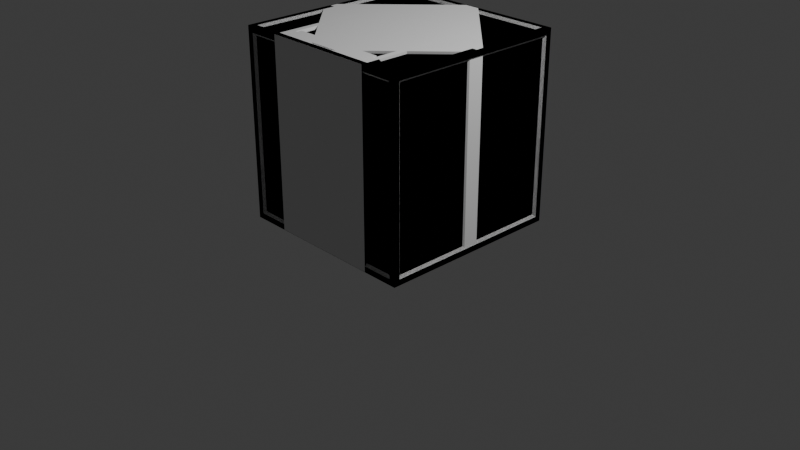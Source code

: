 # Source: movables.blend  (saved by Blender 4.2.66; exported with 4.5.12 LTS)
import bpy
from mathutils import Matrix  # noqa: F401  (used for matrix-valued properties, if any)

bpy.ops.wm.read_factory_settings(use_empty=True)
scene = bpy.context.scene
scene.name = 'Scene'

# ---- collections
col_collection = bpy.data.collections.new('Collection'); scene.collection.children.link(col_collection)

# ---- materials (node trees are filled in below, after node groups)
mat_universal_furniture_metal_01a = bpy.data.materials.new('universal_furniture_metal_01a')
mat_universal_furniture_metal_01b = bpy.data.materials.new('universal_furniture_metal_01b')

# ---- material node trees

# ---- world
world_world = bpy.data.worlds.new('World'); scene.world = world_world
world_world.use_nodes = True; world_world.node_tree.nodes.clear()
_N = world_world.node_tree.nodes; _L = world_world.node_tree.links
n0 = _N.new('ShaderNodeOutputWorld'); n0.name = 'World Output'; n0.location = (300, 300)
n1 = _N.new('ShaderNodeBackground'); n1.name = 'Background'; n1.location = (10, 300)
n1.inputs[0].default_value = (0.05088, 0.05088, 0.05088, 1.0)
_L.new(n1.outputs[0], n0.inputs[0])
n0.is_active_output = True
world_world.color = (0.05088, 0.05088, 0.05088)
world_world.use_sun_shadow = False
world_world.sun_shadow_jitter_overblur = 0.0

# ---- cameras
cam_camera = bpy.data.cameras.new('Camera')
cam_camera.clip_end = 100.0
cam_camera.ortho_scale = 7.314

# ---- lights
light_light = bpy.data.lights.new('Light', 'POINT')
light_light.transmission_factor = 0.0
light_light.energy = 1000.0
light_light.shadow_soft_size = 0.1
light_light.shadow_maximum_resolution = 0.006
light_light.use_absolute_resolution = True

# ---- meshes
me_cube_001 = bpy.data.meshes.new('Cube.001')
me_cube_001.from_pydata([(0.25, 0.25, 0.5), (0.25, 0.25, 0.0), (0.25, -0.25, 0.5), (0.25, -0.25, 0.0), (-0.25, 0.25, 0.5), (-0.25, 0.25, 0.0), (-0.25, -0.25, 0.5), (-0.25, -0.25, 0.0), (-0.1625, 0.1625, 0.475), (0.1625, 0.1625, 0.475), (0.1625, -0.1625, 0.475), (-0.1625, -0.1625, 0.475), (0.1625, -0.225, 0.4125), (0.1625, -0.225, 0.0875), (-0.1625, -0.225, 0.0875), (-0.1625, -0.225, 0.4125), (-0.225, -0.1625, 0.0875), (-0.225, -0.1625, 0.4125), (-0.225, 0.1625, 0.0875), (-0.225, 0.1625, 0.4125), (0.1625, 0.1625, 0.025), (-0.1625, 0.1625, 0.025), (-0.1625, -0.1625, 0.025), (0.1625, -0.1625, 0.025), (0.225, 0.1625, 0.4125), (0.225, 0.1625, 0.0875), (0.225, -0.1625, 0.0875), (0.225, -0.1625, 0.4125), (-0.1625, 0.225, 0.4125), (-0.1625, 0.225, 0.0875), (0.1625, 0.225, 0.0875), (0.1625, 0.225, 0.4125), (-0.1875, 0.1875, 0.5), (0.1875, 0.1875, 0.5), (0.1875, -0.1875, 0.5), (-0.1875, -0.1875, 0.5), (0.1875, -0.25, 0.4375), (0.1875, -0.25, 0.0625), (-0.1875, -0.25, 0.0625), (-0.1875, -0.25, 0.4375), (-0.25, -0.1875, 0.0625), (-0.25, -0.1875, 0.4375), (-0.25, 0.1875, 0.0625), (-0.25, 0.1875, 0.4375), (0.1875, 0.1875, 0.0), (-0.1875, 0.1875, 0.0), (-0.1875, -0.1875, 0.0), (0.1875, -0.1875, 0.0), (0.25, 0.1875, 0.4375), (0.25, 0.1875, 0.0625), (0.25, -0.1875, 0.0625), (0.25, -0.1875, 0.4375), (-0.1875, 0.25, 0.4375), (-0.1875, 0.25, 0.0625), (0.1875, 0.25, 0.0625), (0.1875, 0.25, 0.4375)], [], [(0, 4, 32, 33), (4, 6, 35, 32), (6, 2, 34, 35), (2, 0, 33, 34), (3, 2, 36, 37), (2, 6, 39, 36), (6, 7, 38, 39), (7, 3, 37, 38), (7, 6, 41, 40), (6, 4, 43, 41), (4, 5, 42, 43), (5, 7, 40, 42), (5, 1, 44, 45), (1, 3, 47, 44), (3, 7, 46, 47), (7, 5, 45, 46), (1, 0, 48, 49), (0, 2, 51, 48), (2, 3, 50, 51), (3, 1, 49, 50), (5, 4, 52, 53), (4, 0, 55, 52), (0, 1, 54, 55), (1, 5, 53, 54), (9, 8, 11, 10), (13, 12, 15, 14), (16, 17, 19, 18), (21, 20, 23, 22), (25, 24, 27, 26), (29, 28, 31, 30), (8, 9, 33, 32), (9, 10, 34, 33), (11, 8, 32, 35), (10, 11, 35, 34), (12, 13, 37, 36), (13, 14, 38, 37), (15, 12, 36, 39), (14, 15, 39, 38), (17, 16, 40, 41), (16, 18, 42, 40), (19, 17, 41, 43), (18, 19, 43, 42), (20, 21, 45, 44), (21, 22, 46, 45), (23, 20, 44, 47), (22, 23, 47, 46), (24, 25, 49, 48), (25, 26, 50, 49), (27, 24, 48, 51), (26, 27, 51, 50), (28, 29, 53, 52), (29, 30, 54, 53), (31, 28, 52, 55), (30, 31, 55, 54)])
me_cube_001.polygons.foreach_set('material_index', [0, 0, 0, 0, 0, 0, 0, 0, 0, 0, 0, 0, 0, 0, 0, 0, 0, 0, 0, 0, 0, 0, 0, 0, 1, 1, 1, 1, 1, 1, 0, 0, 0, 0, 0, 0, 0, 0, 0, 0, 0, 0, 0, 0, 0, 0, 0, 0, 0, 0, 0, 0, 0, 0])
_k = set([(0, 1), (0, 2), (0, 4), (1, 3), (1, 5), (2, 3), (2, 6), (3, 7), (4, 5), (4, 6), (5, 7), (6, 7), (8, 9), (8, 11), (9, 10), (10, 11), (12, 13), (12, 15), (13, 14), (14, 15), (16, 17), (16, 18), (17, 19), (18, 19), (20, 21), (20, 23), (21, 22), (22, 23), (24, 25), (24, 27), (25, 26), (26, 27), (28, 29), (28, 31), (29, 30), (30, 31), (32, 33), (32, 35), (33, 34), (34, 35), (36, 37), (36, 39), (37, 38), (38, 39), (40, 41), (40, 42), (41, 43), (42, 43), (44, 45), (44, 47), (45, 46), (46, 47), (48, 49), (48, 51), (49, 50), (50, 51), (52, 53), (52, 55), (53, 54), (54, 55)])
me_cube_001.attributes.new('sharp_edge', 'BOOLEAN', 'EDGE').data.foreach_set('value', [ (min(e.vertices), max(e.vertices)) in _k for e in me_cube_001.edges])
_uv = me_cube_001.uv_layers.new(name='UVMap')
_uv.uv.foreach_set('vector', [0.5001, 2.0, 0.5001, 1.5, 0.5313, 1.531, 0.5313, 1.969, 0.5001, 1.5, 1.0, 1.5, 0.9688, 1.531, 0.5313, 1.531, 1.0, 1.5, 1.0, 2.0, 0.9688, 1.969, 0.9688, 1.531, 1.0, 2.0, 0.5001, 2.0, 0.5313, 1.969, 0.9688, 1.969, 1.0, 0.5001, 1.5, 0.5001, 1.469, 0.5313, 1.031, 0.5313, 1.5, 0.5001, 1.5, 1.0, 1.469, 0.9688, 1.469, 0.5313, 1.5, 1.0, 1.0, 1.0, 1.031, 0.9688, 1.469, 0.9688, 1.0, 1.0, 1.0, 0.5001, 1.031, 0.5313, 1.031, 0.9688, 1.0, 1.0, 1.0, 1.5, 0.9688, 1.469, 0.9688, 1.031, 1.0, 1.5, 0.5001, 1.5, 0.5313, 1.469, 0.9688, 1.469, 0.5001, 1.5, 0.5001, 1.0, 0.5313, 1.031, 0.5313, 1.469, 0.5001, 1.0, 1.0, 1.0, 0.9688, 1.031, 0.5313, 1.031, 0.5001, 1.0, 0.5001, 0.5001, 0.5313, 0.5313, 0.5313, 0.9688, 0.5001, 0.5001, 1.0, 0.5001, 0.9688, 0.5313, 0.5313, 0.5313, 1.0, 0.5001, 1.0, 1.0, 0.9688, 0.9688, 0.9688, 0.5313, 1.0, 1.0, 0.5001, 1.0, 0.5313, 0.9688, 0.9688, 0.9688, 0.5001, 0.5001, 0.5001, 0.0001731, 0.5313, 0.03142, 0.5313, 0.4688, 0.5001, 0.0001731, 1.0, 0.0001733, 0.9688, 0.03142, 0.5313, 0.03142, 1.0, 0.0001733, 1.0, 0.5001, 0.9688, 0.4688, 0.9688, 0.03142, 1.0, 0.5001, 0.5001, 0.5001, 0.5313, 0.4688, 0.9688, 0.4688, 0.5001, 1.0, 0.0001732, 1.0, 0.03142, 0.9688, 0.4688, 0.9688, 0.0001732, 1.0, 0.0001733, 0.5001, 0.03142, 0.5313, 0.03142, 0.9688, 0.0001733, 0.5001, 0.5001, 0.5001, 0.4688, 0.5313, 0.03142, 0.5313, 0.5001, 0.5001, 0.5001, 1.0, 0.4688, 0.9688, 0.4688, 0.5313, 0.5438, 1.956, 0.5438, 1.544, 0.9563, 1.544, 0.9563, 1.956, 1.044, 0.5438, 1.456, 0.5438, 1.456, 0.9563, 1.044, 0.9563, 0.9563, 1.044, 0.9563, 1.456, 0.5438, 1.456, 0.5438, 1.044, 0.5438, 0.9563, 0.5438, 0.5438, 0.9563, 0.5438, 0.9563, 0.9563, 0.5438, 0.4563, 0.5438, 0.04392, 0.9563, 0.04392, 0.9563, 0.4563, 0.4563, 0.9563, 0.04392, 0.9563, 0.04392, 0.5438, 0.4563, 0.5438, 0.5438, 1.544, 0.5438, 1.956, 0.5313, 1.969, 0.5313, 1.531, 0.5438, 1.956, 0.9563, 1.956, 0.9688, 1.969, 0.5313, 1.969, 0.9563, 1.544, 0.5438, 1.544, 0.5313, 1.531, 0.9688, 1.531, 0.9563, 1.956, 0.9563, 1.544, 0.9688, 1.531, 0.9688, 1.969, 1.456, 0.5438, 1.044, 0.5438, 1.031, 0.5313, 1.469, 0.5313, 1.044, 0.5438, 1.044, 0.9563, 1.031, 0.9688, 1.031, 0.5313, 1.456, 0.9563, 1.456, 0.5438, 1.469, 0.5313, 1.469, 0.9688, 1.044, 0.9563, 1.456, 0.9563, 1.469, 0.9688, 1.031, 0.9688, 0.9563, 1.456, 0.9563, 1.044, 0.9688, 1.031, 0.9688, 1.469, 0.9563, 1.044, 0.5438, 1.044, 0.5313, 1.031, 0.9688, 1.031, 0.5438, 1.456, 0.9563, 1.456, 0.9688, 1.469, 0.5313, 1.469, 0.5438, 1.044, 0.5438, 1.456, 0.5313, 1.469, 0.5313, 1.031, 0.5438, 0.5438, 0.5438, 0.9563, 0.5313, 0.9688, 0.5313, 0.5313, 0.5438, 0.9563, 0.9563, 0.9563, 0.9688, 0.9688, 0.5313, 0.9688, 0.9563, 0.5438, 0.5438, 0.5438, 0.5313, 0.5313, 0.9688, 0.5313, 0.9563, 0.9563, 0.9563, 0.5438, 0.9688, 0.5313, 0.9688, 0.9688, 0.5438, 0.04392, 0.5438, 0.4563, 0.5313, 0.4688, 0.5313, 0.03142, 0.5438, 0.4563, 0.9563, 0.4563, 0.9688, 0.4688, 0.5313, 0.4688, 0.9563, 0.04392, 0.5438, 0.04392, 0.5313, 0.03142, 0.9688, 0.03142, 0.9563, 0.4563, 0.9563, 0.04392, 0.9688, 0.03142, 0.9688, 0.4688, 0.04392, 0.9563, 0.4563, 0.9563, 0.4688, 0.9688, 0.03142, 0.9688, 0.4563, 0.9563, 0.4563, 0.5438, 0.4688, 0.5313, 0.4688, 0.9688, 0.04392, 0.5438, 0.04392, 0.9563, 0.03142, 0.9688, 0.03142, 0.5313, 0.4563, 0.5438, 0.04392, 0.5438, 0.03142, 0.5313, 0.4688, 0.5313])
me_cube_001.materials.append(mat_universal_furniture_metal_01a)
me_cube_001.materials.append(mat_universal_furniture_metal_01b)
me_cube_001.use_mirror_vertex_groups = False
me_cube_001.update()
me_cube_002 = bpy.data.meshes.new('Cube.002')
me_cube_002.from_pydata([(0.5, 0.5, 1.0), (0.5, 0.5, 0.0), (0.5, -0.5, 1.0), (0.5, -0.5, 0.0), (-0.5, 0.5, 1.0), (-0.5, 0.5, 0.0), (-0.5, -0.5, 1.0), (-0.5, -0.5, 0.0), (-0.4125, 0.4125, 0.975), (0.4125, 0.4125, 0.975), (0.4125, -0.4125, 0.975), (-0.4125, -0.4125, 0.975), (0.4125, -0.475, 0.9125), (0.4125, -0.475, 0.0875), (-0.4125, -0.475, 0.0875), (-0.4125, -0.475, 0.9125), (-0.475, -0.4125, 0.0875), (-0.475, -0.4125, 0.9125), (-0.475, 0.4125, 0.0875), (-0.475, 0.4125, 0.9125), (0.4125, 0.4125, 0.025), (-0.4125, 0.4125, 0.025), (-0.4125, -0.4125, 0.025), (0.4125, -0.4125, 0.025), (0.475, 0.4125, 0.9125), (0.475, 0.4125, 0.0875), (0.475, -0.4125, 0.0875), (0.475, -0.4125, 0.9125), (-0.4125, 0.475, 0.9125), (-0.4125, 0.475, 0.0875), (0.4125, 0.475, 0.0875), (0.4125, 0.475, 0.9125), (-0.4375, 0.4375, 1.0), (0.4375, 0.4375, 1.0), (0.4375, -0.4375, 1.0), (-0.4375, -0.4375, 1.0), (0.4375, -0.5, 0.9375), (0.4375, -0.5, 0.0625), (-0.4375, -0.5, 0.0625), (-0.4375, -0.5, 0.9375), (-0.5, -0.4375, 0.0625), (-0.5, -0.4375, 0.9375), (-0.5, 0.4375, 0.0625), (-0.5, 0.4375, 0.9375), (0.4375, 0.4375, 0.0), (-0.4375, 0.4375, 0.0), (-0.4375, -0.4375, 0.0), (0.4375, -0.4375, 0.0), (0.5, 0.4375, 0.9375), (0.5, 0.4375, 0.0625), (0.5, -0.4375, 0.0625), (0.5, -0.4375, 0.9375), (-0.4375, 0.5, 0.9375), (-0.4375, 0.5, 0.0625), (0.4375, 0.5, 0.0625), (0.4375, 0.5, 0.9375)], [], [(0, 4, 32, 33), (4, 6, 35, 32), (6, 2, 34, 35), (2, 0, 33, 34), (3, 2, 36, 37), (2, 6, 39, 36), (6, 7, 38, 39), (7, 3, 37, 38), (7, 6, 41, 40), (6, 4, 43, 41), (4, 5, 42, 43), (5, 7, 40, 42), (5, 1, 44, 45), (1, 3, 47, 44), (3, 7, 46, 47), (7, 5, 45, 46), (1, 0, 48, 49), (0, 2, 51, 48), (2, 3, 50, 51), (3, 1, 49, 50), (5, 4, 52, 53), (4, 0, 55, 52), (0, 1, 54, 55), (1, 5, 53, 54), (9, 8, 11, 10), (13, 12, 15, 14), (16, 17, 19, 18), (21, 20, 23, 22), (25, 24, 27, 26), (29, 28, 31, 30), (8, 9, 33, 32), (9, 10, 34, 33), (11, 8, 32, 35), (10, 11, 35, 34), (12, 13, 37, 36), (13, 14, 38, 37), (15, 12, 36, 39), (14, 15, 39, 38), (17, 16, 40, 41), (16, 18, 42, 40), (19, 17, 41, 43), (18, 19, 43, 42), (20, 21, 45, 44), (21, 22, 46, 45), (23, 20, 44, 47), (22, 23, 47, 46), (24, 25, 49, 48), (25, 26, 50, 49), (27, 24, 48, 51), (26, 27, 51, 50), (28, 29, 53, 52), (29, 30, 54, 53), (31, 28, 52, 55), (30, 31, 55, 54)])
me_cube_002.polygons.foreach_set('material_index', [0, 0, 0, 0, 0, 0, 0, 0, 0, 0, 0, 0, 0, 0, 0, 0, 0, 0, 0, 0, 0, 0, 0, 0, 1, 1, 1, 1, 1, 1, 0, 0, 0, 0, 0, 0, 0, 0, 0, 0, 0, 0, 0, 0, 0, 0, 0, 0, 0, 0, 0, 0, 0, 0])
_k = set([(0, 1), (0, 2), (0, 4), (1, 3), (1, 5), (2, 3), (2, 6), (3, 7), (4, 5), (4, 6), (5, 7), (6, 7), (8, 9), (8, 11), (9, 10), (10, 11), (12, 13), (12, 15), (13, 14), (14, 15), (16, 17), (16, 18), (17, 19), (18, 19), (20, 21), (20, 23), (21, 22), (22, 23), (24, 25), (24, 27), (25, 26), (26, 27), (28, 29), (28, 31), (29, 30), (30, 31), (32, 33), (32, 35), (33, 34), (34, 35), (36, 37), (36, 39), (37, 38), (38, 39), (40, 41), (40, 42), (41, 43), (42, 43), (44, 45), (44, 47), (45, 46), (46, 47), (48, 49), (48, 51), (49, 50), (50, 51), (52, 53), (52, 55), (53, 54), (54, 55)])
me_cube_002.attributes.new('sharp_edge', 'BOOLEAN', 'EDGE').data.foreach_set('value', [ (min(e.vertices), max(e.vertices)) in _k for e in me_cube_002.edges])
_uv = me_cube_002.uv_layers.new(name='UVMap')
_uv.uv.foreach_set('vector', [0.5001, 2.0, 0.5001, 1.5, 0.5313, 1.531, 0.5313, 1.969, 0.5001, 1.5, 1.0, 1.5, 0.9688, 1.531, 0.5313, 1.531, 1.0, 1.5, 1.0, 2.0, 0.9688, 1.969, 0.9688, 1.531, 1.0, 2.0, 0.5001, 2.0, 0.5313, 1.969, 0.9688, 1.969, 1.0, 0.5001, 1.5, 0.5001, 1.469, 0.5313, 1.031, 0.5313, 1.5, 0.5001, 1.5, 1.0, 1.469, 0.9688, 1.469, 0.5313, 1.5, 1.0, 1.0, 1.0, 1.031, 0.9688, 1.469, 0.9688, 1.0, 1.0, 1.0, 0.5001, 1.031, 0.5313, 1.031, 0.9688, 1.0, 1.0, 1.0, 1.5, 0.9688, 1.469, 0.9688, 1.031, 1.0, 1.5, 0.5001, 1.5, 0.5313, 1.469, 0.9688, 1.469, 0.5001, 1.5, 0.5001, 1.0, 0.5313, 1.031, 0.5313, 1.469, 0.5001, 1.0, 1.0, 1.0, 0.9688, 1.031, 0.5313, 1.031, 0.5001, 1.0, 0.5001, 0.5001, 0.5313, 0.5313, 0.5313, 0.9688, 0.5001, 0.5001, 1.0, 0.5001, 0.9688, 0.5313, 0.5313, 0.5313, 1.0, 0.5001, 1.0, 1.0, 0.9688, 0.9688, 0.9688, 0.5313, 1.0, 1.0, 0.5001, 1.0, 0.5313, 0.9688, 0.9688, 0.9688, 0.5001, 0.5001, 0.5001, 0.0001731, 0.5313, 0.03142, 0.5313, 0.4688, 0.5001, 0.0001731, 1.0, 0.0001733, 0.9688, 0.03142, 0.5313, 0.03142, 1.0, 0.0001733, 1.0, 0.5001, 0.9688, 0.4688, 0.9688, 0.03142, 1.0, 0.5001, 0.5001, 0.5001, 0.5313, 0.4688, 0.9688, 0.4688, 0.5001, 1.0, 0.0001732, 1.0, 0.03142, 0.9688, 0.4688, 0.9688, 0.0001732, 1.0, 0.0001733, 0.5001, 0.03142, 0.5313, 0.03142, 0.9688, 0.0001733, 0.5001, 0.5001, 0.5001, 0.4688, 0.5313, 0.03142, 0.5313, 0.5001, 0.5001, 0.5001, 1.0, 0.4688, 0.9688, 0.4688, 0.5313, 0.5438, 1.956, 0.5438, 1.544, 0.9563, 1.544, 0.9563, 1.956, 1.044, 0.5438, 1.456, 0.5438, 1.456, 0.9563, 1.044, 0.9563, 0.9563, 1.044, 0.9563, 1.456, 0.5438, 1.456, 0.5438, 1.044, 0.5438, 0.9563, 0.5438, 0.5438, 0.9563, 0.5438, 0.9563, 0.9563, 0.5438, 0.4563, 0.5438, 0.04392, 0.9563, 0.04392, 0.9563, 0.4563, 0.4563, 0.9563, 0.04392, 0.9563, 0.04392, 0.5438, 0.4563, 0.5438, 0.5438, 1.544, 0.5438, 1.956, 0.5313, 1.969, 0.5313, 1.531, 0.5438, 1.956, 0.9563, 1.956, 0.9688, 1.969, 0.5313, 1.969, 0.9563, 1.544, 0.5438, 1.544, 0.5313, 1.531, 0.9688, 1.531, 0.9563, 1.956, 0.9563, 1.544, 0.9688, 1.531, 0.9688, 1.969, 1.456, 0.5438, 1.044, 0.5438, 1.031, 0.5313, 1.469, 0.5313, 1.044, 0.5438, 1.044, 0.9563, 1.031, 0.9688, 1.031, 0.5313, 1.456, 0.9563, 1.456, 0.5438, 1.469, 0.5313, 1.469, 0.9688, 1.044, 0.9563, 1.456, 0.9563, 1.469, 0.9688, 1.031, 0.9688, 0.9563, 1.456, 0.9563, 1.044, 0.9688, 1.031, 0.9688, 1.469, 0.9563, 1.044, 0.5438, 1.044, 0.5313, 1.031, 0.9688, 1.031, 0.5438, 1.456, 0.9563, 1.456, 0.9688, 1.469, 0.5313, 1.469, 0.5438, 1.044, 0.5438, 1.456, 0.5313, 1.469, 0.5313, 1.031, 0.5438, 0.5438, 0.5438, 0.9563, 0.5313, 0.9688, 0.5313, 0.5313, 0.5438, 0.9563, 0.9563, 0.9563, 0.9688, 0.9688, 0.5313, 0.9688, 0.9563, 0.5438, 0.5438, 0.5438, 0.5313, 0.5313, 0.9688, 0.5313, 0.9563, 0.9563, 0.9563, 0.5438, 0.9688, 0.5313, 0.9688, 0.9688, 0.5438, 0.04392, 0.5438, 0.4563, 0.5313, 0.4688, 0.5313, 0.03142, 0.5438, 0.4563, 0.9563, 0.4563, 0.9688, 0.4688, 0.5313, 0.4688, 0.9563, 0.04392, 0.5438, 0.04392, 0.5313, 0.03142, 0.9688, 0.03142, 0.9563, 0.4563, 0.9563, 0.04392, 0.9688, 0.03142, 0.9688, 0.4688, 0.04392, 0.9563, 0.4563, 0.9563, 0.4688, 0.9688, 0.03142, 0.9688, 0.4563, 0.9563, 0.4563, 0.5438, 0.4688, 0.5313, 0.4688, 0.9688, 0.04392, 0.5438, 0.04392, 0.9563, 0.03142, 0.9688, 0.03142, 0.5313, 0.4563, 0.5438, 0.04392, 0.5438, 0.03142, 0.5313, 0.4688, 0.5313])
me_cube_002.materials.append(mat_universal_furniture_metal_01a)
me_cube_002.materials.append(mat_universal_furniture_metal_01b)
me_cube_002.use_mirror_vertex_groups = False
me_cube_002.update()
me_cube_003 = bpy.data.meshes.new('Cube.003')
me_cube_003.from_pydata([(1.0, 1.0, 2.0), (1.0, 1.0, 0.0), (1.0, -1.0, 2.0), (1.0, -1.0, 0.0), (-1.0, 1.0, 2.0), (-1.0, 1.0, 0.0), (-1.0, -1.0, 2.0), (-1.0, -1.0, 0.0), (-0.9125, 0.9125, 1.975), (0.9125, 0.9125, 1.975), (0.9125, -0.9125, 1.975), (-0.9125, -0.9125, 1.975), (0.9125, -0.975, 1.913), (0.9125, -0.975, 0.0875), (-0.9125, -0.975, 0.0875), (-0.9125, -0.975, 1.913), (-0.975, -0.9125, 0.0875), (-0.975, -0.9125, 1.913), (-0.975, 0.9125, 0.0875), (-0.975, 0.9125, 1.913), (0.9125, 0.9125, 0.025), (-0.9125, 0.9125, 0.025), (-0.9125, -0.9125, 0.025), (0.9125, -0.9125, 0.025), (0.975, 0.9125, 1.913), (0.975, 0.9125, 0.0875), (0.975, -0.9125, 0.0875), (0.975, -0.9125, 1.913), (-0.9125, 0.975, 1.913), (-0.9125, 0.975, 0.0875), (0.9125, 0.975, 0.0875), (0.9125, 0.975, 1.913), (-0.9375, 0.9375, 2.0), (0.9375, 0.9375, 2.0), (0.9375, -0.9375, 2.0), (-0.9375, -0.9375, 2.0), (0.9375, -1.0, 1.938), (0.9375, -1.0, 0.0625), (-0.9375, -1.0, 0.0625), (-0.9375, -1.0, 1.938), (-1.0, -0.9375, 0.0625), (-1.0, -0.9375, 1.938), (-1.0, 0.9375, 0.0625), (-1.0, 0.9375, 1.938), (0.9375, 0.9375, 0.0), (-0.9375, 0.9375, 0.0), (-0.9375, -0.9375, 0.0), (0.9375, -0.9375, 0.0), (1.0, 0.9375, 1.938), (1.0, 0.9375, 0.0625), (1.0, -0.9375, 0.0625), (1.0, -0.9375, 1.938), (-0.9375, 1.0, 1.938), (-0.9375, 1.0, 0.0625), (0.9375, 1.0, 0.0625), (0.9375, 1.0, 1.938)], [], [(0, 4, 32, 33), (4, 6, 35, 32), (6, 2, 34, 35), (2, 0, 33, 34), (3, 2, 36, 37), (2, 6, 39, 36), (6, 7, 38, 39), (7, 3, 37, 38), (7, 6, 41, 40), (6, 4, 43, 41), (4, 5, 42, 43), (5, 7, 40, 42), (5, 1, 44, 45), (1, 3, 47, 44), (3, 7, 46, 47), (7, 5, 45, 46), (1, 0, 48, 49), (0, 2, 51, 48), (2, 3, 50, 51), (3, 1, 49, 50), (5, 4, 52, 53), (4, 0, 55, 52), (0, 1, 54, 55), (1, 5, 53, 54), (9, 8, 11, 10), (13, 12, 15, 14), (16, 17, 19, 18), (21, 20, 23, 22), (25, 24, 27, 26), (29, 28, 31, 30), (8, 9, 33, 32), (9, 10, 34, 33), (11, 8, 32, 35), (10, 11, 35, 34), (12, 13, 37, 36), (13, 14, 38, 37), (15, 12, 36, 39), (14, 15, 39, 38), (17, 16, 40, 41), (16, 18, 42, 40), (19, 17, 41, 43), (18, 19, 43, 42), (20, 21, 45, 44), (21, 22, 46, 45), (23, 20, 44, 47), (22, 23, 47, 46), (24, 25, 49, 48), (25, 26, 50, 49), (27, 24, 48, 51), (26, 27, 51, 50), (28, 29, 53, 52), (29, 30, 54, 53), (31, 28, 52, 55), (30, 31, 55, 54)])
me_cube_003.polygons.foreach_set('material_index', [0, 0, 0, 0, 0, 0, 0, 0, 0, 0, 0, 0, 0, 0, 0, 0, 0, 0, 0, 0, 0, 0, 0, 0, 1, 1, 1, 1, 1, 1, 0, 0, 0, 0, 0, 0, 0, 0, 0, 0, 0, 0, 0, 0, 0, 0, 0, 0, 0, 0, 0, 0, 0, 0])
_k = set([(0, 1), (0, 2), (0, 4), (1, 3), (1, 5), (2, 3), (2, 6), (3, 7), (4, 5), (4, 6), (5, 7), (6, 7), (8, 9), (8, 11), (9, 10), (10, 11), (12, 13), (12, 15), (13, 14), (14, 15), (16, 17), (16, 18), (17, 19), (18, 19), (20, 21), (20, 23), (21, 22), (22, 23), (24, 25), (24, 27), (25, 26), (26, 27), (28, 29), (28, 31), (29, 30), (30, 31), (32, 33), (32, 35), (33, 34), (34, 35), (36, 37), (36, 39), (37, 38), (38, 39), (40, 41), (40, 42), (41, 43), (42, 43), (44, 45), (44, 47), (45, 46), (46, 47), (48, 49), (48, 51), (49, 50), (50, 51), (52, 53), (52, 55), (53, 54), (54, 55)])
me_cube_003.attributes.new('sharp_edge', 'BOOLEAN', 'EDGE').data.foreach_set('value', [ (min(e.vertices), max(e.vertices)) in _k for e in me_cube_003.edges])
_uv = me_cube_003.uv_layers.new(name='UVMap')
_uv.uv.foreach_set('vector', [0.5001, 2.0, 0.5001, 1.5, 0.5313, 1.531, 0.5313, 1.969, 0.5001, 1.5, 1.0, 1.5, 0.9688, 1.531, 0.5313, 1.531, 1.0, 1.5, 1.0, 2.0, 0.9688, 1.969, 0.9688, 1.531, 1.0, 2.0, 0.5001, 2.0, 0.5313, 1.969, 0.9688, 1.969, 1.0, 0.5001, 1.5, 0.5001, 1.469, 0.5313, 1.031, 0.5313, 1.5, 0.5001, 1.5, 1.0, 1.469, 0.9688, 1.469, 0.5313, 1.5, 1.0, 1.0, 1.0, 1.031, 0.9688, 1.469, 0.9688, 1.0, 1.0, 1.0, 0.5001, 1.031, 0.5313, 1.031, 0.9688, 1.0, 1.0, 1.0, 1.5, 0.9688, 1.469, 0.9688, 1.031, 1.0, 1.5, 0.5001, 1.5, 0.5313, 1.469, 0.9688, 1.469, 0.5001, 1.5, 0.5001, 1.0, 0.5313, 1.031, 0.5313, 1.469, 0.5001, 1.0, 1.0, 1.0, 0.9688, 1.031, 0.5313, 1.031, 0.5001, 1.0, 0.5001, 0.5001, 0.5313, 0.5313, 0.5313, 0.9688, 0.5001, 0.5001, 1.0, 0.5001, 0.9688, 0.5313, 0.5313, 0.5313, 1.0, 0.5001, 1.0, 1.0, 0.9688, 0.9688, 0.9688, 0.5313, 1.0, 1.0, 0.5001, 1.0, 0.5313, 0.9688, 0.9688, 0.9688, 0.5001, 0.5001, 0.5001, 0.0001731, 0.5313, 0.03142, 0.5313, 0.4688, 0.5001, 0.0001731, 1.0, 0.0001733, 0.9688, 0.03142, 0.5313, 0.03142, 1.0, 0.0001733, 1.0, 0.5001, 0.9688, 0.4688, 0.9688, 0.03142, 1.0, 0.5001, 0.5001, 0.5001, 0.5313, 0.4688, 0.9688, 0.4688, 0.5001, 1.0, 0.0001732, 1.0, 0.03142, 0.9688, 0.4688, 0.9688, 0.0001732, 1.0, 0.0001733, 0.5001, 0.03142, 0.5313, 0.03142, 0.9688, 0.0001733, 0.5001, 0.5001, 0.5001, 0.4688, 0.5313, 0.03142, 0.5313, 0.5001, 0.5001, 0.5001, 1.0, 0.4688, 0.9688, 0.4688, 0.5313, 0.5438, 1.956, 0.5438, 1.544, 0.9563, 1.544, 0.9563, 1.956, 1.044, 0.5438, 1.456, 0.5438, 1.456, 0.9563, 1.044, 0.9563, 0.9563, 1.044, 0.9563, 1.456, 0.5438, 1.456, 0.5438, 1.044, 0.5438, 0.9563, 0.5438, 0.5438, 0.9563, 0.5438, 0.9563, 0.9563, 0.5438, 0.4563, 0.5438, 0.04392, 0.9563, 0.04392, 0.9563, 0.4563, 0.4563, 0.9563, 0.04392, 0.9563, 0.04392, 0.5438, 0.4563, 0.5438, 0.5438, 1.544, 0.5438, 1.956, 0.5313, 1.969, 0.5313, 1.531, 0.5438, 1.956, 0.9563, 1.956, 0.9688, 1.969, 0.5313, 1.969, 0.9563, 1.544, 0.5438, 1.544, 0.5313, 1.531, 0.9688, 1.531, 0.9563, 1.956, 0.9563, 1.544, 0.9688, 1.531, 0.9688, 1.969, 1.456, 0.5438, 1.044, 0.5438, 1.031, 0.5313, 1.469, 0.5313, 1.044, 0.5438, 1.044, 0.9563, 1.031, 0.9688, 1.031, 0.5313, 1.456, 0.9563, 1.456, 0.5438, 1.469, 0.5313, 1.469, 0.9688, 1.044, 0.9563, 1.456, 0.9563, 1.469, 0.9688, 1.031, 0.9688, 0.9563, 1.456, 0.9563, 1.044, 0.9688, 1.031, 0.9688, 1.469, 0.9563, 1.044, 0.5438, 1.044, 0.5313, 1.031, 0.9688, 1.031, 0.5438, 1.456, 0.9563, 1.456, 0.9688, 1.469, 0.5313, 1.469, 0.5438, 1.044, 0.5438, 1.456, 0.5313, 1.469, 0.5313, 1.031, 0.5438, 0.5438, 0.5438, 0.9563, 0.5313, 0.9688, 0.5313, 0.5313, 0.5438, 0.9563, 0.9563, 0.9563, 0.9688, 0.9688, 0.5313, 0.9688, 0.9563, 0.5438, 0.5438, 0.5438, 0.5313, 0.5313, 0.9688, 0.5313, 0.9563, 0.9563, 0.9563, 0.5438, 0.9688, 0.5313, 0.9688, 0.9688, 0.5438, 0.04392, 0.5438, 0.4563, 0.5313, 0.4688, 0.5313, 0.03142, 0.5438, 0.4563, 0.9563, 0.4563, 0.9688, 0.4688, 0.5313, 0.4688, 0.9563, 0.04392, 0.5438, 0.04392, 0.5313, 0.03142, 0.9688, 0.03142, 0.9563, 0.4563, 0.9563, 0.04392, 0.9688, 0.03142, 0.9688, 0.4688, 0.04392, 0.9563, 0.4563, 0.9563, 0.4688, 0.9688, 0.03142, 0.9688, 0.4563, 0.9563, 0.4563, 0.5438, 0.4688, 0.5313, 0.4688, 0.9688, 0.04392, 0.5438, 0.04392, 0.9563, 0.03142, 0.9688, 0.03142, 0.5313, 0.4563, 0.5438, 0.04392, 0.5438, 0.03142, 0.5313, 0.4688, 0.5313])
me_cube_003.materials.append(mat_universal_furniture_metal_01a)
me_cube_003.materials.append(mat_universal_furniture_metal_01b)
me_cube_003.use_mirror_vertex_groups = False
me_cube_003.update()
me_cube_004 = bpy.data.meshes.new('Cube.004')
me_cube_004.from_pydata([(1.0, 1.0, 2.0), (1.0, 1.0, 0.0), (1.0, -1.0, 2.0), (1.0, -1.0, 0.0), (-1.0, 1.0, 2.0), (-1.0, 1.0, 0.0), (-1.0, -1.0, 2.0), (-1.0, -1.0, 0.0), (-0.9125, 0.9125, 1.975), (0.9125, 0.9125, 1.975), (0.9125, -0.9125, 1.975), (-0.9125, -0.9125, 1.975), (0.9125, -0.975, 1.913), (0.9125, -0.975, 0.0875), (-0.9125, -0.975, 0.0875), (-0.9125, -0.975, 1.913), (-0.975, -0.9125, 0.0875), (-0.975, -0.9125, 1.913), (-0.975, 0.9125, 0.0875), (-0.975, 0.9125, 1.913), (0.9125, 0.9125, 0.025), (-0.9125, 0.9125, 0.025), (-0.9125, -0.9125, 0.025), (0.9125, -0.9125, 0.025), (0.975, 0.9125, 1.913), (0.975, 0.9125, 0.0875), (0.975, -0.9125, 0.0875), (0.975, -0.9125, 1.913), (-0.9125, 0.975, 1.913), (-0.9125, 0.975, 0.0875), (0.9125, 0.975, 0.0875), (0.9125, 0.975, 1.913), (-0.9375, 0.9375, 2.0), (0.9375, 0.9375, 2.0), (0.9375, -0.9375, 2.0), (-0.9375, -0.9375, 2.0), (0.9375, -1.0, 1.938), (0.9375, -1.0, 0.0625), (-0.9375, -1.0, 0.0625), (-0.9375, -1.0, 1.938), (-1.0, -0.9375, 0.0625), (-1.0, -0.9375, 1.938), (-1.0, 0.9375, 0.0625), (-1.0, 0.9375, 1.938), (0.9375, 0.9375, 0.0), (-0.9375, 0.9375, 0.0), (-0.9375, -0.9375, 0.0), (0.9375, -0.9375, 0.0), (1.0, 0.9375, 1.938), (1.0, 0.9375, 0.0625), (1.0, -0.9375, 0.0625), (1.0, -0.9375, 1.938), (-0.9375, 1.0, 1.938), (-0.9375, 1.0, 0.0625), (0.9375, 1.0, 0.0625), (0.9375, 1.0, 1.938), (0.9125, 0.9125, 0.0875), (0.9125, -0.9125, 1.913), (-0.9125, 0.9125, 1.913), (0.9125, 0.9125, 1.913), (-0.9125, -0.9125, 1.913), (-0.9125, 0.9125, 0.0875), (0.9125, -0.9125, 0.0875), (-0.9125, -0.9125, 0.0875)], [], [(0, 4, 32, 33), (4, 6, 35, 32), (6, 2, 34, 35), (2, 0, 33, 34), (3, 2, 36, 37), (2, 6, 39, 36), (6, 7, 38, 39), (7, 3, 37, 38), (7, 6, 41, 40), (6, 4, 43, 41), (4, 5, 42, 43), (5, 7, 40, 42), (5, 1, 44, 45), (1, 3, 47, 44), (3, 7, 46, 47), (7, 5, 45, 46), (1, 0, 48, 49), (0, 2, 51, 48), (2, 3, 50, 51), (3, 1, 49, 50), (5, 4, 52, 53), (4, 0, 55, 52), (0, 1, 54, 55), (1, 5, 53, 54), (8, 9, 33, 32), (9, 10, 34, 33), (11, 8, 32, 35), (10, 11, 35, 34), (12, 13, 37, 36), (13, 14, 38, 37), (15, 12, 36, 39), (14, 15, 39, 38), (17, 16, 40, 41), (16, 18, 42, 40), (19, 17, 41, 43), (18, 19, 43, 42), (20, 21, 45, 44), (21, 22, 46, 45), (23, 20, 44, 47), (22, 23, 47, 46), (24, 25, 49, 48), (25, 26, 50, 49), (27, 24, 48, 51), (26, 27, 51, 50), (28, 29, 53, 52), (29, 30, 54, 53), (31, 28, 52, 55), (30, 31, 55, 54), (28, 31, 59, 58), (29, 28, 58, 61), (31, 30, 56, 59), (30, 29, 61, 56), (24, 27, 57, 59), (25, 24, 59, 56), (27, 26, 62, 57), (26, 25, 56, 62), (8, 11, 60, 58), (9, 8, 58, 59), (11, 10, 57, 60), (10, 9, 59, 57), (13, 62, 63, 14), (14, 63, 60, 15), (16, 63, 61, 18), (17, 60, 63, 16), (22, 63, 62, 23), (21, 61, 63, 22), (21, 20, 56, 61), (20, 23, 62, 56), (13, 12, 57, 62), (15, 60, 57, 12), (19, 58, 60, 17), (18, 61, 58, 19)])
_k = set([(0, 1), (0, 2), (0, 4), (1, 3), (1, 5), (2, 3), (2, 6), (3, 7), (4, 5), (4, 6), (5, 7), (6, 7), (8, 9), (8, 11), (9, 10), (10, 11), (12, 13), (12, 15), (13, 14), (14, 15), (16, 17), (16, 18), (17, 19), (18, 19), (20, 21), (20, 23), (21, 22), (22, 23), (24, 25), (24, 27), (25, 26), (26, 27), (28, 29), (28, 31), (29, 30), (30, 31), (32, 33), (32, 35), (33, 34), (34, 35), (36, 37), (36, 39), (37, 38), (38, 39), (40, 41), (40, 42), (41, 43), (42, 43), (44, 45), (44, 47), (45, 46), (46, 47), (48, 49), (48, 51), (49, 50), (50, 51), (52, 53), (52, 55), (53, 54), (54, 55), (56, 59), (56, 61), (56, 62), (57, 59), (57, 60), (57, 62), (58, 59), (58, 60), (58, 61), (60, 63), (61, 63), (62, 63)])
me_cube_004.attributes.new('sharp_edge', 'BOOLEAN', 'EDGE').data.foreach_set('value', [ (min(e.vertices), max(e.vertices)) in _k for e in me_cube_004.edges])
_uv = me_cube_004.uv_layers.new(name='UVMap')
_uv.uv.foreach_set('vector', [0.5001, 2.0, 0.5001, 1.5, 0.5313, 1.531, 0.5313, 1.969, 0.5001, 1.5, 1.0, 1.5, 0.9688, 1.531, 0.5313, 1.531, 1.0, 1.5, 1.0, 2.0, 0.9688, 1.969, 0.9688, 1.531, 1.0, 2.0, 0.5001, 2.0, 0.5313, 1.969, 0.9688, 1.969, 1.0, 0.5001, 1.5, 0.5001, 1.469, 0.5313, 1.031, 0.5313, 1.5, 0.5001, 1.5, 1.0, 1.469, 0.9688, 1.469, 0.5313, 1.5, 1.0, 1.0, 1.0, 1.031, 0.9688, 1.469, 0.9688, 1.0, 1.0, 1.0, 0.5001, 1.031, 0.5313, 1.031, 0.9688, 1.0, 1.0, 1.0, 1.5, 0.9688, 1.469, 0.9688, 1.031, 1.0, 1.5, 0.5001, 1.5, 0.5313, 1.469, 0.9688, 1.469, 0.5001, 1.5, 0.5001, 1.0, 0.5313, 1.031, 0.5313, 1.469, 0.5001, 1.0, 1.0, 1.0, 0.9688, 1.031, 0.5313, 1.031, 0.5001, 1.0, 0.5001, 0.5001, 0.5313, 0.5313, 0.5313, 0.9688, 0.5001, 0.5001, 1.0, 0.5001, 0.9688, 0.5313, 0.5313, 0.5313, 1.0, 0.5001, 1.0, 1.0, 0.9688, 0.9688, 0.9688, 0.5313, 1.0, 1.0, 0.5001, 1.0, 0.5313, 0.9688, 0.9688, 0.9688, 0.5001, 0.5001, 0.5001, 0.0001731, 0.5313, 0.03142, 0.5313, 0.4688, 0.5001, 0.0001731, 1.0, 0.0001733, 0.9688, 0.03142, 0.5313, 0.03142, 1.0, 0.0001733, 1.0, 0.5001, 0.9688, 0.4688, 0.9688, 0.03142, 1.0, 0.5001, 0.5001, 0.5001, 0.5313, 0.4688, 0.9688, 0.4688, 0.5001, 1.0, 0.0001732, 1.0, 0.03142, 0.9688, 0.4688, 0.9688, 0.0001732, 1.0, 0.0001733, 0.5001, 0.03142, 0.5313, 0.03142, 0.9688, 0.0001733, 0.5001, 0.5001, 0.5001, 0.4688, 0.5313, 0.03142, 0.5313, 0.5001, 0.5001, 0.5001, 1.0, 0.4688, 0.9688, 0.4688, 0.5313, 0.5438, 1.544, 0.5438, 1.956, 0.5313, 1.969, 0.5313, 1.531, 0.5438, 1.956, 0.9563, 1.956, 0.9688, 1.969, 0.5313, 1.969, 0.9563, 1.544, 0.5438, 1.544, 0.5313, 1.531, 0.9688, 1.531, 0.9563, 1.956, 0.9563, 1.544, 0.9688, 1.531, 0.9688, 1.969, 1.456, 0.5438, 1.044, 0.5438, 1.031, 0.5313, 1.469, 0.5313, 1.044, 0.5438, 1.044, 0.9563, 1.031, 0.9688, 1.031, 0.5313, 1.456, 0.9563, 1.456, 0.5438, 1.469, 0.5313, 1.469, 0.9688, 1.044, 0.9563, 1.456, 0.9563, 1.469, 0.9688, 1.031, 0.9688, 0.9563, 1.456, 0.9563, 1.044, 0.9688, 1.031, 0.9688, 1.469, 0.9563, 1.044, 0.5438, 1.044, 0.5313, 1.031, 0.9688, 1.031, 0.5438, 1.456, 0.9563, 1.456, 0.9688, 1.469, 0.5313, 1.469, 0.5438, 1.044, 0.5438, 1.456, 0.5313, 1.469, 0.5313, 1.031, 0.5438, 0.5438, 0.5438, 0.9563, 0.5313, 0.9688, 0.5313, 0.5313, 0.5438, 0.9563, 0.9563, 0.9563, 0.9688, 0.9688, 0.5313, 0.9688, 0.9563, 0.5438, 0.5438, 0.5438, 0.5313, 0.5313, 0.9688, 0.5313, 0.9563, 0.9563, 0.9563, 0.5438, 0.9688, 0.5313, 0.9688, 0.9688, 0.5438, 0.04392, 0.5438, 0.4563, 0.5313, 0.4688, 0.5313, 0.03142, 0.5438, 0.4563, 0.9563, 0.4563, 0.9688, 0.4688, 0.5313, 0.4688, 0.9563, 0.04392, 0.5438, 0.04392, 0.5313, 0.03142, 0.9688, 0.03142, 0.9563, 0.4563, 0.9563, 0.04392, 0.9688, 0.03142, 0.9688, 0.4688, 0.04392, 0.9563, 0.4563, 0.9563, 0.4688, 0.9688, 0.03142, 0.9688, 0.4563, 0.9563, 0.4563, 0.5438, 0.4688, 0.5313, 0.4688, 0.9688, 0.04392, 0.5438, 0.04392, 0.9563, 0.03142, 0.9688, 0.03142, 0.5313, 0.4563, 0.5438, 0.04392, 0.5438, 0.03142, 0.5313, 0.4688, 0.5313, 0.04392, 0.9563, 0.04392, 0.5438, 0.04392, 0.5438, 0.04392, 0.9563, 0.4563, 0.9563, 0.04392, 0.9563, 0.04392, 0.9563, 0.4563, 0.9563, 0.04392, 0.5438, 0.4563, 0.5438, 0.4563, 0.5438, 0.04392, 0.5438, 0.4563, 0.5438, 0.4563, 0.9563, 0.4563, 0.9563, 0.4563, 0.5438, 0.5438, 0.04392, 0.9563, 0.04392, 0.9563, 0.04392, 0.5438, 0.04392, 0.5438, 0.4563, 0.5438, 0.04392, 0.5438, 0.04392, 0.5438, 0.4563, 0.9563, 0.04392, 0.9563, 0.4563, 0.9563, 0.4563, 0.9563, 0.04392, 0.9563, 0.4563, 0.5438, 0.4563, 0.5438, 0.4563, 0.9563, 0.4563, 0.5438, 1.544, 0.9563, 1.544, 0.9563, 1.544, 0.5438, 1.544, 0.5438, 1.956, 0.5438, 1.544, 0.5438, 1.544, 0.5438, 1.956, 0.9563, 1.544, 0.9563, 1.956, 0.9563, 1.956, 0.9563, 1.544, 0.9563, 1.956, 0.5438, 1.956, 0.5438, 1.956, 0.9563, 1.956, 0.04392, 0.9563, 0.04392, 0.9563, 0.04392, 0.5438, 0.04392, 0.5438, 0.04392, 0.5438, 0.04392, 0.5438, 0.4563, 0.5438, 0.4563, 0.5438, 0.5438, 0.04392, 0.5438, 0.04392, 0.9563, 0.04392, 0.9563, 0.04392, 0.5438, 0.4563, 0.5438, 0.4563, 0.5438, 0.04392, 0.5438, 0.04392, 0.5438, 1.956, 0.5438, 1.956, 0.5438, 1.544, 0.5438, 1.544, 0.9563, 1.956, 0.9563, 1.956, 0.5438, 1.956, 0.5438, 1.956, 0.9563, 1.956, 0.5438, 0.5438, 0.4563, 0.5438, 0.9563, 1.956, 0.5438, 0.5438, 0.5438, 1.544, 0.9563, 0.4563, 0.4563, 0.5438, 0.04392, 0.9563, 1.456, 0.5438, 0.9563, 0.04392, 0.04392, 0.9563, 0.4563, 0.5438, 0.4563, 0.5438, 0.9563, 1.956, 1.456, 0.5438, 0.5438, 1.456, 0.5438, 1.544, 0.9563, 1.544, 0.5438, 0.4563, 0.9563, 0.04392, 0.9563, 0.04392, 0.04392, 0.9563, 0.5438, 1.456])
me_cube_004.materials.append(mat_universal_furniture_metal_01a)
me_cube_004.materials.append(mat_universal_furniture_metal_01b)
me_cube_004.use_mirror_vertex_groups = False
me_cube_004.update()
me_cube_005 = bpy.data.meshes.new('Cube.005')
me_cube_005.from_pydata([(-0.9894, -3.539e-09, 0.08245), (-0.9894, 3.539e-09, -0.08245), (-0.9894, 2.0, -0.08245), (-0.9894, 2.0, 0.08245), (-0.08245, 7.228e-08, -0.9894), (0.08245, 7.228e-08, -0.9894), (0.08245, 2.0, -0.9894), (-0.08245, 2.0, -0.9894), (0.08245, -7.228e-08, 0.9894), (-0.08245, -7.228e-08, 0.9894), (-0.08245, 2.0, 0.9894), (0.08245, 2.0, 0.9894), (0.9894, 3.539e-09, -0.08245), (0.9894, -3.539e-09, 0.08245), (0.9894, 2.0, 0.08245), (0.9894, 2.0, -0.08245)], [], [(9, 10, 3, 0), (13, 14, 11, 8), (14, 15, 6, 7, 2, 3, 10, 11), (1, 2, 7, 4), (5, 6, 15, 12), (0, 3, 2, 1), (6, 5, 4, 7), (14, 13, 12, 15), (10, 9, 8, 11), (4, 5, 12, 13, 8, 9, 0, 1)])
_uv = me_cube_005.uv_layers.new(name='UVMap')
_uv.uv.foreach_set('vector', [0.375, 0.7692, 0.625, 0.7692, 0.625, 0.9808, 0.375, 0.9808, 0.375, 0.5192, 0.625, 0.5192, 0.625, 0.7308, 0.375, 0.7308, 0.625, 0.5192, 0.6442, 0.5, 0.8558, 0.5, 0.875, 0.5192, 0.875, 0.7308, 0.8558, 0.75, 0.6442, 0.75, 0.625, 0.7308, 0.375, 0.01923, 0.625, 0.01923, 0.625, 0.2308, 0.375, 0.2308, 0.375, 0.2692, 0.625, 0.2692, 0.625, 0.4808, 0.375, 0.4808, 0.375, 0.0, 0.625, 0.0, 0.625, 0.01923, 0.375, 0.01923, 0.625, 0.2692, 0.375, 0.2692, 0.375, 0.2308, 0.625, 0.2308, 0.625, 0.5192, 0.375, 0.5192, 0.375, 0.4808, 0.625, 0.4808, 0.625, 0.7692, 0.375, 0.7692, 0.375, 0.7308, 0.625, 0.7308, 0.125, 0.5192, 0.1442, 0.5, 0.3558, 0.5, 0.375, 0.5192, 0.375, 0.7308, 0.3558, 0.75, 0.1442, 0.75, 0.125, 0.7308])
me_cube_005.materials.append(mat_universal_furniture_metal_01a)
me_cube_005.materials.append(mat_universal_furniture_metal_01b)
me_cube_005.use_mirror_vertex_groups = False
me_cube_005.update()
me_cube_006 = bpy.data.meshes.new('Cube.006')
me_cube_006.from_pydata([(-0.9125, 0.975, 1.913), (-0.9125, 0.975, 0.0875), (0.9125, 0.975, 0.0875), (0.9125, 0.975, 1.913), (-0.9125, 0.915, 1.913), (-0.9125, 0.915, 0.0875), (0.9125, 0.915, 0.0875), (0.9125, 0.915, 1.913), (0.9125, -0.975, 1.913), (0.9125, -0.975, 0.0875), (-0.9125, -0.975, 0.0875), (-0.9125, -0.975, 1.913), (0.9125, -0.915, 1.913), (0.9125, -0.915, 0.0875), (-0.9125, -0.915, 0.0875), (-0.9125, -0.915, 1.913), (0.975, 0.9125, 1.913), (0.975, 0.9125, 0.0875), (0.975, -0.9125, 0.0875), (0.975, -0.9125, 1.913), (0.915, 0.9125, 1.913), (0.915, 0.9125, 0.0875), (0.915, -0.9125, 0.0875), (0.915, -0.9125, 1.913), (-0.975, -0.9125, 1.913), (-0.975, -0.9125, 0.0875), (-0.975, 0.9125, 0.0875), (-0.975, 0.9125, 1.913), (-0.915, -0.9125, 1.913), (-0.915, -0.9125, 0.0875), (-0.915, 0.9125, 0.0875), (-0.915, 0.9125, 1.913), (-0.9125, -0.9125, 1.975), (-0.9125, 0.9125, 1.975), (0.9125, 0.9125, 1.975), (0.9125, -0.9125, 1.975), (-0.9125, -0.9125, 1.915), (-0.9125, 0.9125, 1.915), (0.9125, 0.9125, 1.915), (0.9125, -0.9125, 1.915), (0.9125, -0.9125, 0.025), (0.9125, 0.9125, 0.025), (-0.9125, 0.9125, 0.025), (-0.9125, -0.9125, 0.025), (0.9125, -0.9125, 0.085), (0.9125, 0.9125, 0.085), (-0.9125, 0.9125, 0.085), (-0.9125, -0.9125, 0.085)], [], [(3, 2, 1, 0), (7, 4, 5, 6), (11, 10, 9, 8), (15, 12, 13, 14), (19, 18, 17, 16), (23, 20, 21, 22), (27, 26, 25, 24), (31, 28, 29, 30), (35, 34, 33, 32), (39, 36, 37, 38), (43, 42, 41, 40), (47, 44, 45, 46)])
_k = set([(0, 1), (0, 3), (1, 2), (2, 3), (4, 5), (4, 7), (5, 6), (6, 7), (8, 9), (8, 11), (9, 10), (10, 11), (12, 13), (12, 15), (13, 14), (14, 15), (16, 17), (16, 19), (17, 18), (18, 19), (20, 21), (20, 23), (21, 22), (22, 23), (24, 25), (24, 27), (25, 26), (26, 27), (28, 29), (28, 31), (29, 30), (30, 31), (32, 33), (32, 35), (33, 34), (34, 35), (36, 37), (36, 39), (37, 38), (38, 39), (40, 41), (40, 43), (41, 42), (42, 43), (44, 45), (44, 47), (45, 46), (46, 47)])
me_cube_006.attributes.new('sharp_edge', 'BOOLEAN', 'EDGE').data.foreach_set('value', [ (min(e.vertices), max(e.vertices)) in _k for e in me_cube_006.edges])
_uv = me_cube_006.uv_layers.new(name='UVMap')
_uv.uv.foreach_set('vector', [0.0, 0.0, 0.0, 0.0, 0.0, 0.0, 0.0, 0.0, 0.0, 0.0, 0.0, 0.0, 0.0, 0.0, 0.0, 0.0, 0.0, 0.0, 0.0, 0.0, 0.0, 0.0, 0.0, 0.0, 0.0, 0.0, 0.0, 0.0, 0.0, 0.0, 0.0, 0.0, 0.0, 0.0, 0.0, 0.0, 0.0, 0.0, 0.0, 0.0, 0.0, 0.0, 0.0, 0.0, 0.0, 0.0, 0.0, 0.0, 0.0, 0.0, 0.0, 0.0, 0.0, 0.0, 0.0, 0.0, 0.0, 0.0, 0.0, 0.0, 0.0, 0.0, 0.0, 0.0, 0.0, 0.0, 0.0, 0.0, 0.0, 0.0, 0.0, 0.0, 0.0, 0.0, 0.0, 0.0, 0.0, 0.0, 0.0, 0.0, 0.0, 0.0, 0.0, 0.0, 0.0, 0.0, 0.0, 0.0, 0.0, 0.0, 0.0, 0.0, 0.0, 0.0, 0.0, 0.0])
me_cube_006.materials.append(mat_universal_furniture_metal_01b)
me_cube_006.use_mirror_vertex_groups = False
me_cube_006.update()
me_cube_007 = bpy.data.meshes.new('Cube.007')
me_cube_007.from_pydata([(0.6, 1.0, 0.0), (0.6, -1.0, 2.0), (0.6, -1.0, 0.0), (-0.6, 1.0, 0.0), (-0.6, -1.0, 2.0), (-0.6, -1.0, 0.0), (0.5125, -0.9125, 1.975), (-0.5125, -0.9125, 1.975), (0.5125, -0.975, 1.913), (0.5125, -0.975, 0.0875), (-0.5125, -0.975, 0.0875), (-0.5125, -0.975, 1.913), (-0.575, -0.9125, 0.0875), (-0.575, -0.9125, 1.913), (-0.575, 0.9125, 0.0875), (0.5125, 0.9125, 0.025), (-0.5125, 0.9125, 0.025), (-0.5125, -0.9125, 0.025), (0.5125, -0.9125, 0.025), (0.575, 0.9125, 0.0875), (0.575, -0.9125, 0.0875), (0.575, -0.9125, 1.913), (-0.5125, 0.975, 0.0875), (0.5125, 0.975, 0.0875), (0.5375, -0.9375, 2.0), (-0.5375, -0.9375, 2.0), (0.5375, -1.0, 1.938), (0.5375, -1.0, 0.0625), (-0.5375, -1.0, 0.0625), (-0.5375, -1.0, 1.938), (-0.6, -0.9375, 0.0625), (-0.6, -0.9375, 1.938), (-0.6, 0.9375, 0.0625), (0.5375, 0.9375, 0.0), (-0.5375, 0.9375, 0.0), (-0.5375, -0.9375, 0.0), (0.5375, -0.9375, 0.0), (0.6, 0.9375, 0.0625), (0.6, -0.9375, 0.0625), (0.6, -0.9375, 1.938), (-0.5375, 1.0, 0.0625), (0.5375, 1.0, 0.0625), (0.5125, 0.9125, 0.0875), (0.5125, -0.9125, 1.913), (-0.5125, -0.9125, 1.913), (-0.5125, 0.9125, 0.0875), (0.5125, -0.9125, 0.0875), (-0.5125, -0.9125, 0.0875), (0.6, 0.0, 2.0), (0.5375, 0.0, 2.0), (0.6, 0.0, 1.938), (0.5125, 0.0, 1.975), (0.575, 0.0, 1.913), (0.5125, 0.0, 1.913), (0.6, 1.0, 1.0), (0.6, 0.9375, 1.0), (0.5375, 1.0, 1.0), (0.575, 0.9125, 1.0), (0.5125, 0.975, 1.0), (-0.6, 1.0, 1.0), (-0.6, 0.9375, 1.0), (-0.6, 0.0, 2.0), (-0.5375, 0.0, 2.0), (-0.6, 0.0, 1.938), (-0.5125, 0.0, 1.975), (-0.575, 0.0, 1.913), (-0.5125, 0.0, 1.913), (0.6, 0.1305, 1.991), (0.5375, 0.1305, 1.991), (0.6, 0.1224, 1.929), (0.5125, 0.1273, 1.967), (0.575, 0.1191, 1.905), (0.5125, 0.1191, 1.905), (-0.6, 0.1305, 1.991), (-0.5375, 0.1305, 1.991), (-0.6, 0.1224, 1.929), (-0.5125, 0.1273, 1.967), (-0.575, 0.1191, 1.905), (-0.5125, 0.1191, 1.905), (0.6, 0.2588, 1.966), (0.5375, 0.2588, 1.966), (0.6, 0.2426, 1.906), (0.5125, 0.2523, 1.942), (0.575, 0.2362, 1.881), (0.5125, 0.2362, 1.881), (-0.6, 0.2588, 1.966), (-0.5375, 0.2588, 1.966), (-0.6, 0.2426, 1.906), (-0.5125, 0.2523, 1.942), (-0.575, 0.2362, 1.881), (-0.5125, 0.2362, 1.881), (0.6, 0.3827, 1.924), (0.5375, 0.3827, 1.924), (0.6, 0.3588, 1.866), (0.5125, 0.3731, 1.901), (0.575, 0.3492, 1.843), (0.5125, 0.3492, 1.843), (-0.6, 0.3827, 1.924), (-0.5375, 0.3827, 1.924), (-0.6, 0.3588, 1.866), (-0.5125, 0.3731, 1.901), (-0.575, 0.3492, 1.843), (-0.5125, 0.3492, 1.843), (0.6, 0.5, 1.866), (0.5375, 0.5, 1.866), (0.6, 0.4688, 1.812), (0.5125, 0.4875, 1.844), (0.575, 0.4562, 1.79), (0.5125, 0.4562, 1.79), (-0.6, 0.5, 1.866), (-0.5375, 0.5, 1.866), (-0.6, 0.4688, 1.812), (-0.5125, 0.4875, 1.844), (-0.575, 0.4562, 1.79), (-0.5125, 0.4562, 1.79), (0.6, 0.6088, 1.793), (0.5375, 0.6088, 1.793), (0.6, 0.5707, 1.744), (0.5125, 0.5935, 1.774), (0.575, 0.5555, 1.724), (0.5125, 0.5555, 1.724), (-0.6, 0.6088, 1.793), (-0.5375, 0.6088, 1.793), (-0.6, 0.5707, 1.744), (-0.5125, 0.5935, 1.774), (-0.575, 0.5555, 1.724), (-0.5125, 0.5555, 1.724), (0.6, 0.7071, 1.707), (0.5375, 0.7071, 1.707), (0.6, 0.6629, 1.663), (0.5125, 0.6894, 1.689), (0.575, 0.6452, 1.645), (0.5125, 0.6452, 1.645), (-0.6, 0.7071, 1.707), (-0.5375, 0.7071, 1.707), (-0.6, 0.6629, 1.663), (-0.5125, 0.6894, 1.689), (-0.575, 0.6452, 1.645), (-0.5125, 0.6452, 1.645), (0.6, 0.7934, 1.609), (0.5375, 0.7934, 1.609), (0.6, 0.7438, 1.571), (0.5125, 0.7735, 1.594), (0.575, 0.7239, 1.555), (0.5125, 0.7239, 1.555), (-0.6, 0.7934, 1.609), (-0.5375, 0.7934, 1.609), (-0.6, 0.7438, 1.571), (-0.5125, 0.7735, 1.594), (-0.575, 0.7239, 1.555), (-0.5125, 0.7239, 1.555), (0.6, 0.866, 1.5), (0.5375, 0.866, 1.5), (0.6, 0.8119, 1.469), (0.5125, 0.8444, 1.488), (0.575, 0.7902, 1.456), (0.5125, 0.7902, 1.456), (-0.6, 0.866, 1.5), (-0.5375, 0.866, 1.5), (-0.6, 0.8119, 1.469), (-0.5125, 0.8444, 1.488), (-0.575, 0.7902, 1.456), (-0.5125, 0.7902, 1.456), (0.6, 0.9239, 1.383), (0.5375, 0.9239, 1.383), (0.6, 0.8661, 1.359), (0.5125, 0.9008, 1.373), (0.575, 0.843, 1.349), (0.5125, 0.843, 1.349), (-0.6, 0.9239, 1.383), (-0.5375, 0.9239, 1.383), (-0.6, 0.8661, 1.359), (-0.5125, 0.9008, 1.373), (-0.575, 0.843, 1.349), (-0.5125, 0.843, 1.349), (0.6, 0.9659, 1.259), (0.5375, 0.9659, 1.259), (0.6, 0.9056, 1.243), (0.5125, 0.9418, 1.252), (0.575, 0.8814, 1.236), (0.5125, 0.8814, 1.236), (-0.6, 0.9659, 1.259), (-0.5375, 0.9659, 1.259), (-0.6, 0.9056, 1.243), (-0.5125, 0.9418, 1.252), (-0.575, 0.8814, 1.236), (-0.5125, 0.8814, 1.236), (0.6, 0.9914, 1.131), (0.5375, 0.9914, 1.131), (0.6, 0.9295, 1.122), (0.5125, 0.9667, 1.127), (0.575, 0.9047, 1.119), (0.5125, 0.9047, 1.119), (-0.6, 0.9914, 1.131), (-0.5375, 0.9914, 1.131), (-0.6, 0.9295, 1.122), (-0.5125, 0.9667, 1.127), (-0.575, 0.9047, 1.119), (-0.5125, 0.9047, 1.119), (0.5125, 0.9125, 1.0), (-0.5375, 1.0, 1.0), (-0.5125, 0.975, 1.0), (-0.575, 0.9125, 1.0), (-0.5125, 0.9125, 1.0), (-0.5125, 1.0, 0.25), (0.5125, 1.0, 0.25), (-0.5125, 0.75, 0.25), (0.5125, 0.75, 0.25), (0.5125, 1.0, 0.22), (-0.5125, 1.0, 0.22), (0.5125, 0.75, 0.22), (-0.5125, 0.75, 0.22), (-0.5125, 0.75, 0.5), (0.5125, 0.75, 0.5), (-0.5125, 0.5, 0.5), (0.5125, 0.5, 0.5), (0.5125, 0.75, 0.47), (-0.5125, 0.75, 0.47), (0.5125, 0.5, 0.47), (-0.5125, 0.5, 0.47), (-0.5125, 0.5, 0.75), (0.5125, 0.5, 0.75), (-0.5125, 0.25, 0.75), (0.5125, 0.25, 0.75), (0.5125, 0.5, 0.72), (-0.5125, 0.5, 0.72), (0.5125, 0.25, 0.72), (-0.5125, 0.25, 0.72), (-0.5125, 0.25, 1.0), (0.5125, 0.25, 1.0), (-0.5125, 0.0, 1.0), (0.5125, 0.0, 1.0), (0.5125, 0.25, 0.97), (-0.5125, 0.25, 0.97), (0.5125, 0.0, 0.97), (-0.5125, 0.0, 0.97), (-0.5125, 0.0, 1.25), (0.5125, 0.0, 1.25), (-0.5125, -0.25, 1.25), (0.5125, -0.25, 1.25), (0.5125, 0.0, 1.22), (-0.5125, 0.0, 1.22), (0.5125, -0.25, 1.22), (-0.5125, -0.25, 1.22), (-0.5125, -0.25, 1.5), (0.5125, -0.25, 1.5), (-0.5125, -0.5, 1.5), (0.5125, -0.5, 1.5), (0.5125, -0.25, 1.47), (-0.5125, -0.25, 1.47), (0.5125, -0.5, 1.47), (-0.5125, -0.5, 1.47), (-0.5125, -0.5, 1.75), (0.5125, -0.5, 1.75), (-0.5125, -0.75, 1.75), (0.5125, -0.75, 1.75), (0.5125, -0.5, 1.72), (-0.5125, -0.5, 1.72), (0.5125, -0.75, 1.72), (-0.5125, -0.75, 1.72), (-0.5125, -0.75, 2.0), (0.5125, -0.75, 2.0), (-0.5125, -0.91, 2.0), (0.5125, -0.91, 2.0), (0.5125, -0.75, 1.97), (-0.5125, -0.75, 1.97), (0.5125, -0.91, 1.97), (-0.5125, -0.91, 1.97), (0.4125, 1.0, 0.22), (0.4125, 0.75, 0.22), (0.4125, 0.75, 0.47), (0.4125, 0.5, 0.47), (0.4125, 0.5, 0.72), (0.4125, 0.25, 0.72), (0.4125, 0.25, 0.97), (0.4125, 0.0, 0.97), (0.4125, 0.0, 1.22), (0.4125, -0.25, 1.22), (0.4125, -0.25, 1.47), (0.4125, -0.5, 1.47), (0.4125, -0.5, 1.72), (0.4125, -0.75, 1.72), (0.4125, -0.75, 1.97), (0.3625, 0.75, 0.22), (0.4125, 1.0, 0.1), (0.4125, -0.91, 1.97), (0.4125, -0.91, 1.78), (0.4125, 0.77, 0.1), (0.3625, 1.0, 0.22), (0.4125, -0.07, 0.94), (0.4125, -0.8071, 1.677), (0.4125, -0.5614, 1.431), (0.4125, -0.3157, 1.186), (0.4125, 0.1757, 0.6943), (0.4125, 0.4214, 0.4486), (0.4125, 0.6671, 0.2029), (0.3625, 0.75, 0.47), (0.3625, 0.5, 0.47), (0.3625, 0.5, 0.72), (0.3625, 0.25, 0.72), (0.3625, 0.25, 0.97), (0.3625, 0.0, 0.97), (0.3625, 0.0, 1.22), (0.3625, -0.25, 1.22), (0.3625, -0.25, 1.47), (0.3625, -0.5, 1.47), (0.3625, -0.5, 1.72), (0.3625, -0.75, 1.72), (0.3625, -0.75, 1.97), (0.3625, 1.0, 0.1), (0.3625, -0.91, 1.97), (0.3625, -0.91, 1.78), (0.3625, 0.77, 0.1), (0.3625, -0.07, 0.94), (0.3625, -0.8071, 1.677), (0.3625, -0.5614, 1.431), (0.3625, -0.3157, 1.186), (0.3625, 0.1757, 0.6943), (0.3625, 0.4214, 0.4486), (0.3625, 0.6671, 0.2029), (-0.4125, 1.0, 0.22), (-0.4125, 0.75, 0.22), (-0.4125, 0.75, 0.47), (-0.4125, 0.5, 0.47), (-0.4125, 0.5, 0.72), (-0.4125, 0.25, 0.72), (-0.4125, 0.25, 0.97), (-0.4125, 0.0, 0.97), (-0.4125, 0.0, 1.22), (-0.4125, -0.25, 1.22), (-0.4125, -0.25, 1.47), (-0.4125, -0.5, 1.47), (-0.4125, -0.5, 1.72), (-0.4125, -0.75, 1.72), (-0.4125, -0.75, 1.97), (-0.3625, 0.75, 0.22), (-0.4125, 1.0, 0.1), (-0.4125, -0.91, 1.97), (-0.4125, -0.91, 1.78), (-0.4125, 0.77, 0.1), (-0.3625, 1.0, 0.22), (-0.4125, -0.07, 0.94), (-0.4125, -0.8071, 1.677), (-0.4125, -0.5614, 1.431), (-0.4125, -0.3157, 1.186), (-0.4125, 0.1757, 0.6943), (-0.4125, 0.4214, 0.4486), (-0.4125, 0.6671, 0.2029), (-0.3625, 0.75, 0.47), (-0.3625, 0.5, 0.47), (-0.3625, 0.5, 0.72), (-0.3625, 0.25, 0.72), (-0.3625, 0.25, 0.97), (-0.3625, 0.0, 0.97), (-0.3625, 0.0, 1.22), (-0.3625, -0.25, 1.22), (-0.3625, -0.25, 1.47), (-0.3625, -0.5, 1.47), (-0.3625, -0.5, 1.72), (-0.3625, -0.75, 1.72), (-0.3625, -0.75, 1.97), (-0.3625, 1.0, 0.1), (-0.3625, -0.91, 1.97), (-0.3625, -0.91, 1.78), (-0.3625, 0.77, 0.1), (-0.3625, -0.07, 0.94), (-0.3625, -0.8071, 1.677), (-0.3625, -0.5614, 1.431), (-0.3625, -0.3157, 1.186), (-0.3625, 0.1757, 0.6943), (-0.3625, 0.4214, 0.4486), (-0.3625, 0.6671, 0.2029)], [], [(1, 48, 49, 24), (61, 4, 25, 62), (4, 1, 24, 25), (2, 1, 26, 27), (1, 4, 29, 26), (4, 5, 28, 29), (5, 2, 27, 28), (5, 4, 31, 30), (59, 3, 32, 60), (3, 5, 30, 32), (3, 0, 33, 34), (0, 2, 36, 33), (2, 5, 35, 36), (5, 3, 34, 35), (48, 1, 39, 50), (1, 2, 38, 39), (2, 0, 37, 38), (54, 0, 41, 56), (0, 3, 40, 41), (51, 6, 24, 49), (6, 7, 25, 24), (8, 9, 27, 26), (9, 10, 28, 27), (11, 8, 26, 29), (10, 11, 29, 28), (13, 12, 30, 31), (12, 14, 32, 30), (65, 13, 31, 63), (15, 16, 34, 33), (16, 17, 35, 34), (18, 15, 33, 36), (17, 18, 36, 35), (57, 19, 37, 55), (19, 20, 38, 37), (20, 21, 39, 38), (201, 22, 40, 200), (22, 23, 41, 40), (21, 52, 50, 39), (58, 23, 42, 199), (23, 22, 45, 42), (52, 21, 43, 53), (21, 20, 46, 43), (20, 19, 42, 46), (64, 7, 44, 66), (6, 51, 53, 43), (7, 6, 43, 44), (9, 46, 47, 10), (10, 47, 44, 11), (12, 47, 45, 14), (13, 44, 47, 12), (17, 47, 46, 18), (16, 45, 47, 17), (16, 15, 42, 45), (15, 18, 46, 42), (9, 8, 43, 46), (11, 44, 43, 8), (65, 66, 44, 13), (19, 57, 199, 42), (23, 58, 56, 41), (0, 54, 55, 37), (14, 45, 203, 202), (22, 201, 203, 45), (14, 202, 60, 32), (3, 59, 200, 40), (7, 64, 62, 25), (4, 61, 63, 31), (66, 65, 77, 78), (48, 50, 69, 67), (63, 61, 73, 75), (52, 53, 72, 71), (64, 66, 78, 76), (49, 48, 67, 68), (61, 62, 74, 73), (50, 52, 71, 69), (65, 63, 75, 77), (51, 49, 68, 70), (62, 64, 76, 74), (53, 51, 70, 72), (73, 74, 86, 85), (71, 72, 84, 83), (77, 75, 87, 89), (68, 67, 79, 80), (69, 71, 83, 81), (74, 76, 88, 86), (78, 77, 89, 90), (70, 68, 80, 82), (75, 73, 85, 87), (72, 70, 82, 84), (76, 78, 90, 88), (67, 69, 81, 79), (79, 81, 93, 91), (85, 86, 98, 97), (83, 84, 96, 95), (89, 87, 99, 101), (80, 79, 91, 92), (81, 83, 95, 93), (86, 88, 100, 98), (90, 89, 101, 102), (82, 80, 92, 94), (87, 85, 97, 99), (84, 82, 94, 96), (88, 90, 102, 100), (91, 93, 105, 103), (97, 98, 110, 109), (95, 96, 108, 107), (101, 99, 111, 113), (92, 91, 103, 104), (93, 95, 107, 105), (98, 100, 112, 110), (102, 101, 113, 114), (94, 92, 104, 106), (99, 97, 109, 111), (96, 94, 106, 108), (100, 102, 114, 112), (112, 114, 126, 124), (103, 105, 117, 115), (109, 110, 122, 121), (107, 108, 120, 119), (113, 111, 123, 125), (104, 103, 115, 116), (105, 107, 119, 117), (110, 112, 124, 122), (114, 113, 125, 126), (106, 104, 116, 118), (111, 109, 121, 123), (108, 106, 118, 120), (120, 118, 130, 132), (124, 126, 138, 136), (115, 117, 129, 127), (121, 122, 134, 133), (119, 120, 132, 131), (125, 123, 135, 137), (116, 115, 127, 128), (117, 119, 131, 129), (122, 124, 136, 134), (126, 125, 137, 138), (118, 116, 128, 130), (123, 121, 133, 135), (135, 133, 145, 147), (132, 130, 142, 144), (136, 138, 150, 148), (127, 129, 141, 139), (133, 134, 146, 145), (131, 132, 144, 143), (137, 135, 147, 149), (128, 127, 139, 140), (129, 131, 143, 141), (134, 136, 148, 146), (138, 137, 149, 150), (130, 128, 140, 142), (142, 140, 152, 154), (147, 145, 157, 159), (144, 142, 154, 156), (148, 150, 162, 160), (139, 141, 153, 151), (145, 146, 158, 157), (143, 144, 156, 155), (149, 147, 159, 161), (140, 139, 151, 152), (141, 143, 155, 153), (146, 148, 160, 158), (150, 149, 161, 162), (154, 152, 164, 166), (159, 157, 169, 171), (156, 154, 166, 168), (160, 162, 174, 172), (151, 153, 165, 163), (157, 158, 170, 169), (155, 156, 168, 167), (161, 159, 171, 173), (152, 151, 163, 164), (153, 155, 167, 165), (158, 160, 172, 170), (162, 161, 173, 174), (174, 173, 185, 186), (166, 164, 176, 178), (171, 169, 181, 183), (168, 166, 178, 180), (172, 174, 186, 184), (163, 165, 177, 175), (169, 170, 182, 181), (167, 168, 180, 179), (173, 171, 183, 185), (164, 163, 175, 176), (165, 167, 179, 177), (170, 172, 184, 182), (186, 185, 197, 198), (178, 176, 188, 190), (183, 181, 193, 195), (180, 178, 190, 192), (184, 186, 198, 196), (175, 177, 189, 187), (181, 182, 194, 193), (179, 180, 192, 191), (185, 183, 195, 197), (176, 175, 187, 188), (177, 179, 191, 189), (182, 184, 196, 194), (194, 196, 201, 200), (198, 197, 202, 203), (190, 188, 56, 58), (195, 193, 59, 60), (192, 190, 58, 199), (196, 198, 203, 201), (187, 189, 55, 54), (193, 194, 200, 59), (191, 192, 199, 57), (197, 195, 60, 202), (188, 187, 54, 56), (189, 191, 57, 55), (209, 208, 210, 211), (204, 206, 207, 205), (204, 205, 208, 209), (206, 204, 209, 211), (207, 206, 211, 210), (205, 207, 210, 208), (217, 216, 218, 219), (212, 214, 215, 213), (212, 213, 216, 217), (214, 212, 217, 219), (215, 214, 219, 218), (213, 215, 218, 216), (225, 224, 226, 227), (220, 222, 223, 221), (220, 221, 224, 225), (222, 220, 225, 227), (223, 222, 227, 226), (221, 223, 226, 224), (233, 232, 234, 235), (228, 230, 231, 229), (228, 229, 232, 233), (230, 228, 233, 235), (231, 230, 235, 234), (229, 231, 234, 232), (241, 240, 242, 243), (236, 238, 239, 237), (236, 237, 240, 241), (238, 236, 241, 243), (239, 238, 243, 242), (237, 239, 242, 240), (249, 248, 250, 251), (244, 246, 247, 245), (244, 245, 248, 249), (246, 244, 249, 251), (247, 246, 251, 250), (245, 247, 250, 248), (257, 256, 258, 259), (252, 254, 255, 253), (252, 253, 256, 257), (254, 252, 257, 259), (255, 254, 259, 258), (253, 255, 258, 256), (265, 264, 266, 267), (260, 262, 263, 261), (260, 261, 264, 265), (262, 260, 265, 267), (263, 262, 267, 266), (261, 263, 266, 264), (305, 303, 316, 315), (270, 271, 269), (307, 305, 315, 314), (272, 273, 271), (306, 305, 307), (274, 275, 273), (311, 307, 314), (276, 277, 275), (297, 283, 319, 318), (278, 279, 277), (304, 303, 305), (271, 294, 295, 269), (302, 301, 303), (286, 290, 281), (280, 281, 279), (281, 290, 291, 279), (279, 291, 292, 277), (275, 289, 293, 273), (273, 293, 294, 271), (295, 287, 269), (277, 292, 289, 275), (298, 297, 299), (282, 285, 286, 281), (301, 299, 317, 313), (300, 299, 301), (296, 283, 297), (268, 269, 287, 284), (299, 297, 318, 317), (319, 283, 312), (303, 301, 313, 316), (308, 307, 311, 310), (288, 309, 312, 283), (295, 319, 312, 287), (275, 301, 302, 276), (293, 317, 318, 294), (287, 312, 309, 284), (276, 302, 303, 277), (273, 299, 300, 274), (294, 318, 319, 295), (278, 304, 305, 279), (271, 297, 298, 272), (280, 306, 307, 281), (292, 316, 313, 289), (269, 283, 296, 270), (282, 308, 310, 285), (286, 311, 314, 290), (268, 288, 283, 269), (284, 309, 288, 268), (281, 307, 308, 282), (290, 314, 315, 291), (270, 296, 297, 271), (285, 310, 311, 286), (279, 305, 306, 280), (291, 315, 316, 292), (272, 298, 299, 273), (277, 303, 304, 278), (289, 313, 317, 293), (274, 300, 301, 275), (357, 367, 368, 355), (322, 321, 323), (359, 366, 367, 357), (324, 323, 325), (358, 359, 357), (326, 325, 327), (363, 366, 359), (328, 327, 329), (349, 370, 371, 335), (330, 329, 331), (356, 357, 355), (323, 321, 347, 346), (354, 355, 353), (338, 333, 342), (332, 331, 333), (333, 331, 343, 342), (331, 329, 344, 343), (327, 325, 345, 341), (325, 323, 346, 345), (347, 321, 339), (329, 327, 341, 344), (350, 351, 349), (334, 333, 338, 337), (353, 365, 369, 351), (352, 353, 351), (348, 349, 335), (320, 336, 339, 321), (351, 369, 370, 349), (371, 364, 335), (355, 368, 365, 353), (360, 362, 363, 359), (340, 335, 364, 361), (347, 339, 364, 371), (327, 328, 354, 353), (345, 346, 370, 369), (339, 336, 361, 364), (328, 329, 355, 354), (325, 326, 352, 351), (346, 347, 371, 370), (330, 331, 357, 356), (323, 324, 350, 349), (332, 333, 359, 358), (344, 341, 365, 368), (321, 322, 348, 335), (334, 337, 362, 360), (338, 342, 366, 363), (320, 321, 335, 340), (336, 320, 340, 361), (333, 334, 360, 359), (342, 343, 367, 366), (322, 323, 349, 348), (337, 338, 363, 362), (331, 332, 358, 357), (343, 344, 368, 367), (324, 325, 351, 350), (329, 330, 356, 355), (341, 345, 369, 365), (326, 327, 353, 352)])
me_cube_007.polygons.foreach_set('use_smooth', [1, 1, 1, 1, 1, 1, 1, 1, 1, 1, 1, 1, 1, 1, 1, 1, 1, 1, 1, 1, 1, 1, 1, 1, 1, 1, 1, 1, 1, 1, 1, 1, 1, 1, 1, 1, 1, 1, 1, 1, 1, 1, 1, 1, 1, 1, 1, 1, 1, 1, 1, 1, 1, 1, 1, 1, 1, 1, 1, 1, 1, 1, 1, 1, 1, 1, 1, 1, 1, 1, 1, 1, 1, 1, 1, 1, 1, 1, 1, 1, 1, 1, 1, 1, 1, 1, 1, 1, 1, 1, 1, 1, 1, 1, 1, 1, 1, 1, 1, 1, 1, 1, 1, 1, 1, 1, 1, 1, 1, 1, 1, 1, 1, 1, 1, 1, 1, 1, 1, 1, 1, 1, 1, 1, 1, 1, 1, 1, 1, 1, 1, 1, 1, 1, 1, 1, 1, 1, 1, 1, 1, 1, 1, 1, 1, 1, 1, 1, 1, 1, 1, 1, 1, 1, 1, 1, 1, 1, 1, 1, 1, 1, 1, 1, 1, 1, 1, 1, 1, 1, 1, 1, 1, 1, 1, 1, 1, 1, 1, 1, 1, 1, 1, 1, 1, 1, 1, 1, 1, 1, 1, 1, 1, 1, 1, 1, 1, 1, 1, 1, 1, 1, 1, 1, 1, 1, 1, 1, 1, 1, 0, 0, 0, 0, 0, 0, 0, 0, 0, 0, 0, 0, 0, 0, 0, 0, 0, 0, 0, 0, 0, 0, 0, 0, 0, 0, 0, 0, 0, 0, 0, 0, 0, 0, 0, 0, 0, 0, 0, 0, 0, 0, 0, 0, 0, 0, 0, 0, 0, 0, 0, 0, 0, 0, 0, 0, 0, 0, 0, 0, 0, 0, 0, 0, 0, 0, 0, 0, 0, 0, 0, 0, 0, 0, 0, 0, 0, 0, 0, 0, 0, 0, 0, 0, 0, 0, 0, 0, 0, 0, 0, 0, 0, 0, 0, 0, 0, 0, 0, 0, 0, 0, 0, 0, 0, 0, 0, 0, 0, 0, 0, 0, 0, 0, 0, 0, 0, 0, 0, 0, 0, 0, 0, 0, 0, 0, 0, 0, 0, 0, 0, 0, 0, 0, 0, 0, 0, 0, 0, 0, 0, 0, 0, 0, 0, 0, 0, 0, 0, 0, 0, 0, 0, 0, 0, 0, 0, 0, 0, 0, 0, 0, 0, 0])
me_cube_007.polygons.foreach_set('material_index', [0, 0, 0, 0, 0, 0, 0, 0, 0, 0, 0, 0, 0, 0, 0, 0, 0, 0, 0, 0, 0, 0, 0, 0, 0, 0, 0, 0, 0, 0, 0, 0, 0, 0, 0, 0, 0, 0, 0, 0, 0, 0, 0, 0, 0, 0, 0, 0, 0, 0, 0, 0, 0, 0, 0, 0, 0, 0, 0, 0, 0, 0, 0, 0, 0, 0, 0, 0, 0, 0, 0, 0, 0, 0, 0, 0, 0, 0, 0, 0, 0, 0, 0, 0, 0, 0, 0, 0, 0, 0, 0, 0, 0, 0, 0, 0, 0, 0, 0, 0, 0, 0, 0, 0, 0, 0, 0, 0, 0, 0, 0, 0, 0, 0, 0, 0, 0, 0, 0, 0, 0, 0, 0, 0, 0, 0, 0, 0, 0, 0, 0, 0, 0, 0, 0, 0, 0, 0, 0, 0, 0, 0, 0, 0, 0, 0, 0, 0, 0, 0, 0, 0, 0, 0, 0, 0, 0, 0, 0, 0, 0, 0, 0, 0, 0, 0, 0, 0, 0, 0, 0, 0, 0, 0, 0, 0, 0, 0, 0, 0, 0, 0, 0, 0, 0, 0, 0, 0, 0, 0, 0, 0, 0, 0, 0, 0, 0, 0, 0, 0, 0, 0, 0, 0, 0, 0, 0, 0, 0, 0, 0, 0, 0, 0, 0, 0, 0, 0, 0, 0, 0, 0, 0, 0, 0, 0, 0, 0, 0, 0, 0, 0, 0, 0, 0, 0, 0, 0, 0, 0, 0, 0, 0, 0, 0, 0, 0, 0, 0, 0, 0, 0, 0, 0, 0, 0, 0, 0, 1, 1, 1, 1, 1, 1, 1, 1, 1, 1, 1, 1, 1, 1, 1, 1, 1, 1, 1, 1, 1, 1, 1, 1, 1, 1, 1, 1, 1, 1, 1, 1, 1, 1, 1, 1, 1, 1, 1, 1, 1, 1, 1, 1, 1, 1, 1, 1, 1, 1, 1, 1, 1, 1, 1, 1, 1, 1, 1, 1, 1, 1, 1, 1, 1, 1, 1, 1, 1, 1, 1, 1, 1, 1, 1, 1, 1, 1, 1, 1, 1, 1, 1, 1, 1, 1, 1, 1, 1, 1, 1, 1, 1, 1, 1, 1, 1, 1, 1, 1, 1, 1, 1, 1, 1, 1, 1, 1, 1, 1, 1, 1, 1, 1, 1, 1])
_k = set([(0, 2), (0, 3), (0, 33), (0, 37), (0, 41), (0, 54), (1, 2), (1, 4), (1, 24), (1, 26), (1, 39), (1, 48), (2, 5), (2, 27), (2, 36), (2, 38), (3, 5), (3, 32), (3, 34), (3, 40), (3, 59), (4, 5), (4, 25), (4, 29), (4, 31), (4, 61), (5, 28), (5, 35), (6, 7), (6, 24), (6, 43), (6, 51), (7, 25), (7, 44), (7, 64), (8, 9), (8, 11), (8, 26), (8, 43), (9, 10), (9, 27), (9, 46), (10, 11), (10, 28), (10, 47), (11, 29), (11, 44), (12, 13), (12, 14), (13, 31), (13, 44), (13, 65), (14, 32), (14, 45), (14, 202), (15, 16), (15, 18), (15, 33), (15, 42), (16, 17), (16, 34), (16, 45), (17, 18), (17, 35), (17, 47), (18, 36), (18, 46), (19, 20), (19, 37), (19, 42), (19, 57), (20, 21), (20, 38), (20, 46), (21, 39), (21, 43), (21, 52), (22, 23), (22, 40), (22, 45), (22, 201), (23, 41), (23, 42), (23, 58), (24, 25), (24, 49), (25, 62), (26, 27), (26, 29), (27, 28), (28, 29), (30, 31), (30, 32), (31, 63), (32, 60), (33, 34), (33, 36), (34, 35), (35, 36), (37, 38), (37, 55), (38, 39), (39, 50), (40, 41), (40, 200), (41, 56), (42, 45), (42, 46), (42, 199), (43, 44), (43, 46), (43, 53), (44, 47), (44, 66), (45, 47), (45, 203), (46, 47), (48, 67), (49, 68), (50, 69), (51, 70), (52, 71), (54, 187), (55, 189), (56, 188), (57, 191), (58, 190), (59, 193), (60, 195), (61, 73), (62, 74), (63, 75), (64, 76), (65, 77), (66, 78), (67, 79), (68, 80), (69, 81), (70, 82), (71, 83), (73, 85), (74, 86), (75, 87), (76, 88), (77, 89), (78, 90), (79, 91), (80, 92), (81, 93), (82, 94), (83, 95), (85, 97), (86, 98), (87, 99), (88, 100), (89, 101), (90, 102), (91, 103), (92, 104), (93, 105), (94, 106), (95, 107), (97, 109), (98, 110), (99, 111), (100, 112), (101, 113), (102, 114), (103, 115), (104, 116), (105, 117), (106, 118), (107, 119), (109, 121), (110, 122), (111, 123), (112, 124), (113, 125), (114, 126), (115, 127), (116, 128), (117, 129), (118, 130), (119, 131), (121, 133), (122, 134), (123, 135), (124, 136), (125, 137), (126, 138), (127, 139), (128, 140), (129, 141), (130, 142), (131, 143), (133, 145), (134, 146), (135, 147), (136, 148), (137, 149), (138, 150), (139, 151), (140, 152), (141, 153), (142, 154), (143, 155), (145, 157), (146, 158), (147, 159), (148, 160), (149, 161), (150, 162), (151, 163), (152, 164), (153, 165), (154, 166), (155, 167), (157, 169), (158, 170), (159, 171), (160, 172), (161, 173), (162, 174), (163, 175), (164, 176), (165, 177), (166, 178), (167, 179), (169, 181), (170, 182), (171, 183), (172, 184), (173, 185), (174, 186), (175, 187), (176, 188), (177, 189), (178, 190), (179, 191), (181, 193), (182, 194), (183, 195), (184, 196), (185, 197), (186, 198), (194, 200), (196, 201), (197, 202), (198, 203), (204, 205), (204, 206), (205, 207), (206, 207), (208, 209), (208, 210), (209, 211), (210, 211), (212, 213), (212, 214), (213, 215), (214, 215), (216, 217), (216, 218), (217, 219), (218, 219), (220, 221), (220, 222), (221, 223), (222, 223), (224, 225), (224, 226), (225, 227), (226, 227), (228, 229), (228, 230), (229, 231), (230, 231), (232, 233), (232, 234), (233, 235), (234, 235), (236, 237), (236, 238), (237, 239), (238, 239), (240, 241), (240, 242), (241, 243), (242, 243), (244, 245), (244, 246), (245, 247), (246, 247), (248, 249), (248, 250), (249, 251), (250, 251), (252, 253), (252, 254), (253, 255), (254, 255), (256, 257), (256, 258), (257, 259), (258, 259), (260, 261), (260, 262), (261, 263), (262, 263), (264, 265), (264, 266), (265, 267), (266, 267), (268, 269), (268, 284), (269, 270), (270, 271), (271, 272), (272, 273), (273, 274), (274, 275), (275, 276), (276, 277), (277, 278), (278, 279), (279, 280), (280, 281), (281, 282), (282, 285), (283, 288), (283, 296), (284, 287), (286, 290), (287, 295), (288, 309), (289, 292), (289, 293), (290, 291), (291, 292), (293, 294), (294, 295), (296, 297), (297, 298), (298, 299), (299, 300), (300, 301), (301, 302), (302, 303), (303, 304), (304, 305), (305, 306), (306, 307), (307, 308), (308, 310), (309, 312), (311, 314), (312, 319), (313, 316), (313, 317), (314, 315), (315, 316), (317, 318), (318, 319), (320, 321), (320, 336), (321, 322), (322, 323), (323, 324), (324, 325), (325, 326), (326, 327), (327, 328), (328, 329), (329, 330), (330, 331), (331, 332), (332, 333), (333, 334), (334, 337), (335, 340), (335, 348), (336, 339), (338, 342), (339, 347), (340, 361), (341, 344), (341, 345), (342, 343), (343, 344), (345, 346), (346, 347), (348, 349), (349, 350), (350, 351), (351, 352), (352, 353), (353, 354), (354, 355), (355, 356), (356, 357), (357, 358), (358, 359), (359, 360), (360, 362), (361, 364), (363, 366), (364, 371), (365, 368), (365, 369), (366, 367), (367, 368), (369, 370), (370, 371)])
me_cube_007.attributes.new('sharp_edge', 'BOOLEAN', 'EDGE').data.foreach_set('value', [ (min(e.vertices), max(e.vertices)) in _k for e in me_cube_007.edges])
_uv = me_cube_007.uv_layers.new(name='UVMap')
_uv.uv.foreach_set('vector', [1.0, 2.0, 0.75, 2.0, 0.75, 1.969, 0.9688, 1.969, 0.75, 1.5, 1.0, 1.5, 0.9688, 1.531, 0.75, 1.531, 1.0, 1.5, 1.0, 2.0, 0.9688, 1.969, 0.9688, 1.531, 1.0, 0.5001, 1.5, 0.5001, 1.469, 0.5313, 1.031, 0.5313, 1.5, 0.5001, 1.5, 1.0, 1.469, 0.9688, 1.469, 0.5313, 1.5, 1.0, 1.0, 1.0, 1.031, 0.9688, 1.469, 0.9688, 1.0, 1.0, 1.0, 0.5001, 1.031, 0.5313, 1.031, 0.9688, 1.0, 1.0, 1.0, 1.5, 0.9688, 1.469, 0.9688, 1.031, 0.5001, 1.25, 0.5001, 1.0, 0.5313, 1.031, 0.5313, 1.25, 0.5001, 1.0, 1.0, 1.0, 0.9688, 1.031, 0.5313, 1.031, 0.5001, 1.0, 0.5001, 0.5001, 0.5313, 0.5313, 0.5313, 0.9688, 0.5001, 0.5001, 1.0, 0.5001, 0.9688, 0.5313, 0.5313, 0.5313, 1.0, 0.5001, 1.0, 1.0, 0.9688, 0.9688, 0.9688, 0.5313, 1.0, 1.0, 0.5001, 1.0, 0.5313, 0.9688, 0.9688, 0.9688, 0.75, 0.0001732, 1.0, 0.0001733, 0.9688, 0.03142, 0.75, 0.03142, 1.0, 0.0001733, 1.0, 0.5001, 0.9688, 0.4688, 0.9688, 0.03142, 1.0, 0.5001, 0.5001, 0.5001, 0.5313, 0.4688, 0.9688, 0.4688, 0.2501, 0.5001, 0.5001, 0.5001, 0.4688, 0.5313, 0.2501, 0.5313, 0.5001, 0.5001, 0.5001, 1.0, 0.4688, 0.9688, 0.4688, 0.5313, 0.75, 1.956, 0.9563, 1.956, 0.9688, 1.969, 0.75, 1.969, 0.9563, 1.956, 0.9563, 1.544, 0.9688, 1.531, 0.9688, 1.969, 1.456, 0.5438, 1.044, 0.5438, 1.031, 0.5313, 1.469, 0.5313, 1.044, 0.5438, 1.044, 0.9563, 1.031, 0.9688, 1.031, 0.5313, 1.456, 0.9563, 1.456, 0.5438, 1.469, 0.5313, 1.469, 0.9688, 1.044, 0.9563, 1.456, 0.9563, 1.469, 0.9688, 1.031, 0.9688, 0.9563, 1.456, 0.9563, 1.044, 0.9688, 1.031, 0.9688, 1.469, 0.9563, 1.044, 0.5438, 1.044, 0.5313, 1.031, 0.9688, 1.031, 0.75, 1.456, 0.9563, 1.456, 0.9688, 1.469, 0.75, 1.469, 0.5438, 0.5438, 0.5438, 0.9563, 0.5313, 0.9688, 0.5313, 0.5313, 0.5438, 0.9563, 0.9563, 0.9563, 0.9688, 0.9688, 0.5313, 0.9688, 0.9563, 0.5438, 0.5438, 0.5438, 0.5313, 0.5313, 0.9688, 0.5313, 0.9563, 0.9563, 0.9563, 0.5438, 0.9688, 0.5313, 0.9688, 0.9688, 0.5438, 0.2501, 0.5438, 0.4563, 0.5313, 0.4688, 0.5313, 0.2501, 0.5438, 0.4563, 0.9563, 0.4563, 0.9688, 0.4688, 0.5313, 0.4688, 0.9563, 0.4563, 0.9563, 0.04392, 0.9688, 0.03142, 0.9688, 0.4688, 0.2501, 0.9563, 0.4563, 0.9563, 0.4688, 0.9688, 0.2501, 0.9688, 0.4563, 0.9563, 0.4563, 0.5438, 0.4688, 0.5313, 0.4688, 0.9688, 0.9563, 0.04392, 0.75, 0.04392, 0.75, 0.03142, 0.9688, 0.03142, 0.2501, 0.5438, 0.4563, 0.5438, 0.4563, 0.5438, 0.2501, 0.5438, 0.4563, 0.5438, 0.4563, 0.9563, 0.4563, 0.9563, 0.4563, 0.5438, 0.75, 0.04392, 0.9563, 0.04392, 0.9563, 0.04392, 0.75, 0.04392, 0.9563, 0.04392, 0.9563, 0.4563, 0.9563, 0.4563, 0.9563, 0.04392, 0.9563, 0.4563, 0.5438, 0.4563, 0.5438, 0.4563, 0.9563, 0.4563, 0.75, 1.544, 0.9563, 1.544, 0.9563, 1.544, 0.75, 1.544, 0.9563, 1.956, 0.75, 1.956, 0.75, 1.956, 0.9563, 1.956, 0.9563, 1.544, 0.9563, 1.956, 0.9563, 1.956, 0.9563, 1.544, 0.04392, 0.9563, 0.04392, 0.9563, 0.04392, 0.5438, 0.04392, 0.5438, 0.04392, 0.5438, 0.04392, 0.5438, 0.4563, 0.5438, 0.4563, 0.5438, 0.5438, 0.04392, 0.5438, 0.04392, 0.9563, 0.04392, 0.9563, 0.04392, 0.5438, 0.4563, 0.5438, 0.4563, 0.5438, 0.04392, 0.5438, 0.04392, 0.5438, 1.956, 0.5438, 1.956, 0.5438, 1.544, 0.5438, 1.544, 0.9563, 1.956, 0.9563, 1.956, 0.5438, 1.956, 0.5438, 1.956, 0.9563, 1.956, 0.5438, 0.5438, 0.4563, 0.5438, 0.9563, 1.956, 0.5438, 0.5438, 0.5438, 1.544, 0.9563, 0.4563, 0.4563, 0.5438, 0.04392, 0.9563, 1.456, 0.5438, 0.9563, 0.04392, 0.04392, 0.9563, 0.4563, 0.5438, 0.4563, 0.5438, 0.9563, 1.956, 1.456, 0.5438, 0.5438, 0.9563, 0.75, 1.544, 0.9563, 1.544, 0.5438, 0.4563, 0.5438, 0.4563, 0.5438, 0.2501, 0.5438, 0.2501, 0.5438, 0.4563, 0.4563, 0.5438, 0.2501, 0.5438, 0.2501, 0.5313, 0.4688, 0.5313, 0.5001, 0.5001, 0.5001, 0.2501, 0.5313, 0.2501, 0.5313, 0.4688, 0.9563, 0.04392, 0.9563, 0.04392, 0.5001, 0.5001, 0.75, 0.75, 0.4563, 0.9563, 0.2501, 0.9563, 0.2501, 0.9563, 0.4563, 0.9563, 0.5438, 1.044, 0.5438, 1.25, 0.5313, 1.25, 0.5313, 1.031, 0.5001, 1.0, 0.2501, 1.0, 0.2501, 0.9688, 0.4688, 0.9688, 0.9563, 1.544, 0.75, 1.544, 0.75, 1.531, 0.9688, 1.531, 1.0, 1.5, 0.75, 1.5, 0.75, 1.469, 0.9688, 1.469, 0.75, 1.544, 0.5438, 0.9563, 0.5438, 0.9563, 0.75, 1.544, 0.75, 0.0001732, 0.75, 0.03142, 0.75, 0.03142, 0.75, 0.0001732, 0.75, 1.469, 0.75, 1.5, 0.75, 1.5, 0.75, 1.469, 0.75, 0.04392, 0.75, 0.04392, 0.75, 0.04392, 0.75, 0.04392, 0.75, 1.544, 0.75, 1.544, 0.75, 1.544, 0.75, 1.544, 0.75, 1.969, 0.75, 2.0, 0.75, 2.0, 0.75, 1.969, 0.75, 1.5, 0.75, 1.531, 0.75, 1.531, 0.75, 1.5, 0.75, 0.03142, 0.75, 0.04392, 0.75, 0.04392, 0.75, 0.03142, 0.75, 1.456, 0.75, 1.469, 0.75, 1.469, 0.75, 1.456, 0.75, 1.956, 0.75, 1.969, 0.75, 1.969, 0.75, 1.956, 0.75, 1.531, 0.75, 1.544, 0.75, 1.544, 0.75, 1.531, 0.75, 1.956, 0.75, 1.956, 0.75, 1.956, 0.75, 1.956, 0.75, 1.5, 0.75, 1.531, 0.75, 1.531, 0.75, 1.5, 0.75, 0.04392, 0.75, 0.04392, 0.75, 0.04392, 0.75, 0.04392, 0.75, 1.456, 0.75, 1.469, 0.75, 1.469, 0.75, 1.456, 0.75, 1.969, 0.75, 2.0, 0.75, 2.0, 0.75, 1.969, 0.75, 0.03142, 0.75, 0.04392, 0.75, 0.04392, 0.75, 0.03142, 0.75, 1.531, 0.75, 1.544, 0.75, 1.544, 0.75, 1.531, 0.75, 1.544, 0.5438, 0.9563, 0.5438, 0.9563, 0.75, 1.544, 0.75, 1.956, 0.75, 1.969, 0.75, 1.969, 0.75, 1.956, 0.75, 1.469, 0.75, 1.5, 0.75, 1.5, 0.75, 1.469, 0.75, 1.956, 0.75, 1.956, 0.75, 1.956, 0.75, 1.956, 0.75, 1.544, 0.75, 1.544, 0.75, 1.544, 0.75, 1.544, 0.75, 0.0001732, 0.75, 0.03142, 0.75, 0.03142, 0.75, 0.0001732, 0.75, 0.0001732, 0.75, 0.03142, 0.75, 0.03142, 0.75, 0.0001732, 0.75, 1.5, 0.75, 1.531, 0.75, 1.531, 0.75, 1.5, 0.75, 0.04392, 0.75, 0.04392, 0.75, 0.04392, 0.75, 0.04392, 0.75, 1.456, 0.75, 1.469, 0.75, 1.469, 0.75, 1.456, 0.75, 1.969, 0.75, 2.0, 0.75, 2.0, 0.75, 1.969, 0.75, 0.03142, 0.75, 0.04392, 0.75, 0.04392, 0.75, 0.03142, 0.75, 1.531, 0.75, 1.544, 0.75, 1.544, 0.75, 1.531, 0.75, 1.544, 0.5438, 0.9563, 0.5438, 0.9563, 0.75, 1.544, 0.75, 1.956, 0.75, 1.969, 0.75, 1.969, 0.75, 1.956, 0.75, 1.469, 0.75, 1.5, 0.75, 1.5, 0.75, 1.469, 0.75, 1.956, 0.75, 1.956, 0.75, 1.956, 0.75, 1.956, 0.75, 1.544, 0.75, 1.544, 0.75, 1.544, 0.75, 1.544, 0.75, 0.0001732, 0.75, 0.03142, 0.75, 0.03142, 0.75, 0.0001732, 0.75, 1.5, 0.75, 1.531, 0.75, 1.531, 0.75, 1.5, 0.75, 0.04392, 0.75, 0.04392, 0.75, 0.04392, 0.75, 0.04392, 0.75, 1.456, 0.75, 1.469, 0.75, 1.469, 0.75, 1.456, 0.75, 1.969, 0.75, 2.0, 0.75, 2.0, 0.75, 1.969, 0.75, 0.03142, 0.75, 0.04392, 0.75, 0.04392, 0.75, 0.03142, 0.75, 1.531, 0.75, 1.544, 0.75, 1.544, 0.75, 1.531, 0.75, 1.544, 0.5438, 0.9563, 0.5438, 0.9563, 0.75, 1.544, 0.75, 1.956, 0.75, 1.969, 0.75, 1.969, 0.75, 1.956, 0.75, 1.469, 0.75, 1.5, 0.75, 1.5, 0.75, 1.469, 0.75, 1.956, 0.75, 1.956, 0.75, 1.956, 0.75, 1.956, 0.75, 1.544, 0.75, 1.544, 0.75, 1.544, 0.75, 1.544, 0.75, 1.544, 0.75, 1.544, 0.75, 1.544, 0.75, 1.544, 0.75, 0.0001732, 0.75, 0.03142, 0.75, 0.03142, 0.75, 0.0001732, 0.75, 1.5, 0.75, 1.531, 0.75, 1.531, 0.75, 1.5, 0.75, 0.04392, 0.75, 0.04392, 0.75, 0.04392, 0.75, 0.04392, 0.75, 1.456, 0.75, 1.469, 0.75, 1.469, 0.75, 1.456, 0.75, 1.969, 0.75, 2.0, 0.75, 2.0, 0.75, 1.969, 0.75, 0.03142, 0.75, 0.04392, 0.75, 0.04392, 0.75, 0.03142, 0.75, 1.531, 0.75, 1.544, 0.75, 1.544, 0.75, 1.531, 0.75, 1.544, 0.5438, 0.9563, 0.5438, 0.9563, 0.75, 1.544, 0.75, 1.956, 0.75, 1.969, 0.75, 1.969, 0.75, 1.956, 0.75, 1.469, 0.75, 1.5, 0.75, 1.5, 0.75, 1.469, 0.75, 1.956, 0.75, 1.956, 0.75, 1.956, 0.75, 1.956, 0.75, 1.956, 0.75, 1.956, 0.75, 1.956, 0.75, 1.956, 0.75, 1.544, 0.75, 1.544, 0.75, 1.544, 0.75, 1.544, 0.75, 0.0001732, 0.75, 0.03142, 0.75, 0.03142, 0.75, 0.0001732, 0.75, 1.5, 0.75, 1.531, 0.75, 1.531, 0.75, 1.5, 0.75, 0.04392, 0.75, 0.04392, 0.75, 0.04392, 0.75, 0.04392, 0.75, 1.456, 0.75, 1.469, 0.75, 1.469, 0.75, 1.456, 0.75, 1.969, 0.75, 2.0, 0.75, 2.0, 0.75, 1.969, 0.75, 0.03142, 0.75, 0.04392, 0.75, 0.04392, 0.75, 0.03142, 0.75, 1.531, 0.75, 1.544, 0.75, 1.544, 0.75, 1.531, 0.75, 1.544, 0.5438, 0.9563, 0.5438, 0.9563, 0.75, 1.544, 0.75, 1.956, 0.75, 1.969, 0.75, 1.969, 0.75, 1.956, 0.75, 1.469, 0.75, 1.5, 0.75, 1.5, 0.75, 1.469, 0.75, 1.469, 0.75, 1.5, 0.75, 1.5, 0.75, 1.469, 0.75, 1.956, 0.75, 1.956, 0.75, 1.956, 0.75, 1.956, 0.75, 1.544, 0.75, 1.544, 0.75, 1.544, 0.75, 1.544, 0.75, 0.0001732, 0.75, 0.03142, 0.75, 0.03142, 0.75, 0.0001732, 0.75, 1.5, 0.75, 1.531, 0.75, 1.531, 0.75, 1.5, 0.75, 0.04392, 0.75, 0.04392, 0.75, 0.04392, 0.75, 0.04392, 0.75, 1.456, 0.75, 1.469, 0.75, 1.469, 0.75, 1.456, 0.75, 1.969, 0.75, 2.0, 0.75, 2.0, 0.75, 1.969, 0.75, 0.03142, 0.75, 0.04392, 0.75, 0.04392, 0.75, 0.03142, 0.75, 1.531, 0.75, 1.544, 0.75, 1.544, 0.75, 1.531, 0.75, 1.544, 0.5438, 0.9563, 0.5438, 0.9563, 0.75, 1.544, 0.75, 1.956, 0.75, 1.969, 0.75, 1.969, 0.75, 1.956, 0.75, 1.956, 0.75, 1.969, 0.75, 1.969, 0.75, 1.956, 0.75, 1.469, 0.75, 1.5, 0.75, 1.5, 0.75, 1.469, 0.75, 1.956, 0.75, 1.956, 0.75, 1.956, 0.75, 1.956, 0.75, 1.544, 0.75, 1.544, 0.75, 1.544, 0.75, 1.544, 0.75, 0.0001732, 0.75, 0.03142, 0.75, 0.03142, 0.75, 0.0001732, 0.75, 1.5, 0.75, 1.531, 0.75, 1.531, 0.75, 1.5, 0.75, 0.04392, 0.75, 0.04392, 0.75, 0.04392, 0.75, 0.04392, 0.75, 1.456, 0.75, 1.469, 0.75, 1.469, 0.75, 1.456, 0.75, 1.969, 0.75, 2.0, 0.75, 2.0, 0.75, 1.969, 0.75, 0.03142, 0.75, 0.04392, 0.75, 0.04392, 0.75, 0.03142, 0.75, 1.531, 0.75, 1.544, 0.75, 1.544, 0.75, 1.531, 0.75, 1.544, 0.5438, 0.9563, 0.5438, 0.9563, 0.75, 1.544, 0.75, 1.956, 0.75, 1.969, 0.75, 1.969, 0.75, 1.956, 0.75, 1.469, 0.75, 1.5, 0.75, 1.5, 0.75, 1.469, 0.75, 1.956, 0.75, 1.956, 0.75, 1.956, 0.75, 1.956, 0.75, 1.544, 0.75, 1.544, 0.75, 1.544, 0.75, 1.544, 0.75, 0.0001732, 0.75, 0.03142, 0.75, 0.03142, 0.75, 0.0001732, 0.75, 1.5, 0.75, 1.531, 0.75, 1.531, 0.75, 1.5, 0.75, 0.04392, 0.75, 0.04392, 0.75, 0.04392, 0.75, 0.04392, 0.75, 1.456, 0.75, 1.469, 0.75, 1.469, 0.75, 1.456, 0.75, 1.969, 0.75, 2.0, 0.75, 2.0, 0.75, 1.969, 0.75, 0.03142, 0.75, 0.04392, 0.75, 0.04392, 0.75, 0.03142, 0.75, 1.531, 0.75, 1.544, 0.75, 1.544, 0.75, 1.531, 0.75, 1.544, 0.5438, 0.9563, 0.5438, 0.9563, 0.75, 1.544, 0.75, 1.544, 0.5438, 0.9563, 0.5438, 0.9563, 0.75, 1.544, 0.75, 1.956, 0.75, 1.969, 0.75, 1.969, 0.75, 1.956, 0.75, 1.469, 0.75, 1.5, 0.75, 1.5, 0.75, 1.469, 0.75, 1.956, 0.75, 1.956, 0.75, 1.956, 0.75, 1.956, 0.75, 1.544, 0.75, 1.544, 0.75, 1.544, 0.75, 1.544, 0.75, 0.0001732, 0.75, 0.03142, 0.75, 0.03142, 0.75, 0.0001732, 0.75, 1.5, 0.75, 1.531, 0.75, 1.531, 0.75, 1.5, 0.75, 0.04392, 0.75, 0.04392, 0.75, 0.04392, 0.75, 0.04392, 0.75, 1.456, 0.75, 1.469, 0.75, 1.469, 0.75, 1.456, 0.75, 1.969, 0.75, 2.0, 0.75, 2.0, 0.75, 1.969, 0.75, 0.03142, 0.75, 0.04392, 0.75, 0.04392, 0.75, 0.03142, 0.75, 1.531, 0.75, 1.544, 0.75, 1.544, 0.75, 1.531, 0.75, 1.544, 0.5438, 0.9563, 0.5438, 0.9563, 0.75, 1.544, 0.75, 1.956, 0.75, 1.969, 0.75, 1.969, 0.75, 1.956, 0.75, 1.469, 0.75, 1.5, 0.75, 1.5, 0.75, 1.469, 0.75, 1.956, 0.75, 1.956, 0.75, 1.956, 0.75, 1.956, 0.75, 1.544, 0.75, 1.544, 0.75, 1.544, 0.75, 1.544, 0.75, 0.0001732, 0.75, 0.03142, 0.75, 0.03142, 0.75, 0.0001732, 0.75, 1.5, 0.75, 1.531, 0.75, 1.531, 0.75, 1.5, 0.75, 0.04392, 0.75, 0.04392, 0.75, 0.04392, 0.75, 0.04392, 0.75, 1.456, 0.75, 1.469, 0.75, 1.469, 0.75, 1.456, 0.75, 1.969, 0.75, 2.0, 0.75, 2.0, 0.75, 1.969, 0.75, 0.03142, 0.75, 0.04392, 0.75, 0.04392, 0.75, 0.03142, 0.75, 1.531, 0.75, 1.544, 0.75, 1.544, 0.75, 1.531, 0.75, 1.531, 0.75, 1.544, 0.75, 1.544, 0.75, 1.531, 0.75, 1.544, 0.5438, 0.9563, 0.5438, 0.9563, 0.75, 1.544, 0.75, 1.956, 0.75, 1.969, 0.75, 1.969, 0.75, 1.956, 0.75, 1.469, 0.75, 1.5, 0.75, 1.5, 0.75, 1.469, 0.75, 1.956, 0.75, 1.956, 0.75, 1.956, 0.75, 1.956, 0.75, 1.544, 0.75, 1.544, 0.75, 1.544, 0.75, 1.544, 0.75, 0.0001732, 0.75, 0.03142, 0.75, 0.03142, 0.75, 0.0001732, 0.75, 1.5, 0.75, 1.531, 0.75, 1.531, 0.75, 1.5, 0.75, 0.04392, 0.75, 0.04392, 0.75, 0.04392, 0.75, 0.04392, 0.75, 1.456, 0.75, 1.469, 0.75, 1.469, 0.75, 1.456, 0.75, 1.969, 0.75, 2.0, 0.75, 2.0, 0.75, 1.969, 0.75, 0.03142, 0.75, 0.04392, 0.75, 0.04392, 0.75, 0.03142, 0.4563, 0.9563, 0.4563, 0.5438, 0.4563, 0.5438, 0.4563, 0.9563, 0.4563, 0.9563, 0.4563, 0.9563, 0.4563, 0.5438, 0.4563, 0.5438, 0.4563, 0.9563, 0.4563, 0.5438, 0.4563, 0.5438, 0.4563, 0.9563, 0.4563, 0.9563, 0.4563, 0.9563, 0.4563, 0.9563, 0.4563, 0.9563, 0.4563, 0.5438, 0.4563, 0.9563, 0.4563, 0.9563, 0.4563, 0.5438, 0.4563, 0.5438, 0.4563, 0.5438, 0.4563, 0.5438, 0.4563, 0.5438, 0.4563, 0.9563, 0.4563, 0.5438, 0.4563, 0.5438, 0.4563, 0.9563, 0.4563, 0.9563, 0.4563, 0.9563, 0.4563, 0.5438, 0.4563, 0.5438, 0.4563, 0.9563, 0.4563, 0.5438, 0.4563, 0.5438, 0.4563, 0.9563, 0.4563, 0.9563, 0.4563, 0.9563, 0.4563, 0.9563, 0.4563, 0.9563, 0.4563, 0.5438, 0.4563, 0.9563, 0.4563, 0.9563, 0.4563, 0.5438, 0.4563, 0.5438, 0.4563, 0.5438, 0.4563, 0.5438, 0.4563, 0.5438, 0.4563, 0.9563, 0.4563, 0.5438, 0.4563, 0.5438, 0.4563, 0.9563, 0.4563, 0.9563, 0.4563, 0.9563, 0.4563, 0.5438, 0.4563, 0.5438, 0.4563, 0.9563, 0.4563, 0.5438, 0.4563, 0.5438, 0.4563, 0.9563, 0.4563, 0.9563, 0.4563, 0.9563, 0.4563, 0.9563, 0.4563, 0.9563, 0.4563, 0.5438, 0.4563, 0.9563, 0.4563, 0.9563, 0.4563, 0.5438, 0.4563, 0.5438, 0.4563, 0.5438, 0.4563, 0.5438, 0.4563, 0.5438, 0.4563, 0.9563, 0.4563, 0.5438, 0.4563, 0.5438, 0.4563, 0.9563, 0.4563, 0.9563, 0.4563, 0.9563, 0.4563, 0.5438, 0.4563, 0.5438, 0.4563, 0.9563, 0.4563, 0.5438, 0.4563, 0.5438, 0.4563, 0.9563, 0.4563, 0.9563, 0.4563, 0.9563, 0.4563, 0.9563, 0.4563, 0.9563, 0.4563, 0.5438, 0.4563, 0.9563, 0.4563, 0.9563, 0.4563, 0.5438, 0.4563, 0.5438, 0.4563, 0.5438, 0.4563, 0.5438, 0.4563, 0.5438, 0.4563, 0.9563, 0.4563, 0.5438, 0.4563, 0.5438, 0.4563, 0.9563, 0.4563, 0.9563, 0.4563, 0.9563, 0.4563, 0.5438, 0.4563, 0.5438, 0.4563, 0.9563, 0.4563, 0.5438, 0.4563, 0.5438, 0.4563, 0.9563, 0.4563, 0.9563, 0.4563, 0.9563, 0.4563, 0.9563, 0.4563, 0.9563, 0.4563, 0.5438, 0.4563, 0.9563, 0.4563, 0.9563, 0.4563, 0.5438, 0.4563, 0.5438, 0.4563, 0.5438, 0.4563, 0.5438, 0.4563, 0.5438, 0.4563, 0.9563, 0.4563, 0.5438, 0.4563, 0.5438, 0.4563, 0.9563, 0.4563, 0.9563, 0.4563, 0.9563, 0.4563, 0.5438, 0.4563, 0.5438, 0.4563, 0.9563, 0.4563, 0.5438, 0.4563, 0.5438, 0.4563, 0.9563, 0.4563, 0.9563, 0.4563, 0.9563, 0.4563, 0.9563, 0.4563, 0.9563, 0.4563, 0.5438, 0.4563, 0.9563, 0.4563, 0.9563, 0.4563, 0.5438, 0.4563, 0.5438, 0.4563, 0.5438, 0.4563, 0.5438, 0.4563, 0.5438, 0.4563, 0.9563, 0.4563, 0.5438, 0.4563, 0.5438, 0.4563, 0.9563, 0.4563, 0.9563, 0.4563, 0.9563, 0.4563, 0.5438, 0.4563, 0.5438, 0.4563, 0.9563, 0.4563, 0.5438, 0.4563, 0.5438, 0.4563, 0.9563, 0.4563, 0.9563, 0.4563, 0.9563, 0.4563, 0.9563, 0.4563, 0.9563, 0.4563, 0.5438, 0.4563, 0.9563, 0.4563, 0.9563, 0.4563, 0.5438, 0.4563, 0.5438, 0.4563, 0.5438, 0.4563, 0.5438, 0.4563, 0.5438, 0.4563, 0.9563, 0.4563, 0.5438, 0.4563, 0.5438, 0.4563, 0.9563, 0.4563, 0.9563, 0.4563, 0.9563, 0.4563, 0.5438, 0.4563, 0.5438, 0.4563, 0.9563, 0.4563, 0.5438, 0.4563, 0.5438, 0.4563, 0.9563, 0.4563, 0.9563, 0.4563, 0.9563, 0.4563, 0.9563, 0.4563, 0.9563, 0.4563, 0.5438, 0.4563, 0.9563, 0.4563, 0.9563, 0.4563, 0.5438, 0.4563, 0.5438, 0.4563, 0.5438, 0.4563, 0.5438, 0.4563, 0.5438, 0.0, 0.0, 0.0, 0.0, 0.0, 0.0, 0.0, 0.0, 0.0, 0.0, 0.0, 0.0, 0.0, 0.0, 0.0, 0.0, 0.0, 0.0, 0.0, 0.0, 0.0, 0.0, 0.0, 0.0, 0.0, 0.0, 0.0, 0.0, 0.0, 0.0, 0.0, 0.0, 0.0, 0.0, 0.0, 0.0, 0.0, 0.0, 0.0, 0.0, 0.0, 0.0, 0.0, 0.0, 0.0, 0.0, 0.0, 0.0, 0.0, 0.0, 0.0, 0.0, 0.0, 0.0, 0.0, 0.0, 0.0, 0.0, 0.0, 0.0, 0.0, 0.0, 0.0, 0.0, 0.0, 0.0, 0.0, 0.0, 0.0, 0.0, 0.0, 0.0, 0.0, 0.0, 0.0, 0.0, 0.0, 0.0, 0.0, 0.0, 0.0, 0.0, 0.0, 0.0, 0.0, 0.0, 0.0, 0.0, 0.0, 0.0, 0.0, 0.0, 0.0, 0.0, 0.0, 0.0, 0.0, 0.0, 0.0, 0.0, 0.0, 0.0, 0.0, 0.0, 0.0, 0.0, 0.0, 0.0, 0.0, 0.0, 0.0, 0.0, 0.0, 0.0, 0.0, 0.0, 0.0, 0.0, 0.0, 0.0, 0.0, 0.0, 0.0, 0.0, 0.0, 0.0, 0.0, 0.0, 0.0, 0.0, 0.0, 0.0, 0.0, 0.0, 0.0, 0.0, 0.0, 0.0, 0.0, 0.0, 0.0, 0.0, 0.0, 0.0, 0.0, 0.0, 0.0, 0.0, 0.0, 0.0, 0.0, 0.0, 0.0, 0.0, 0.0, 0.0, 0.0, 0.0, 0.0, 0.0, 0.0, 0.0, 0.0, 0.0, 0.0, 0.0, 0.0, 0.0, 0.0, 0.0, 0.0, 0.0, 0.0, 0.0, 0.0, 0.0, 0.0, 0.0, 0.0, 0.0, 0.0, 0.0, 0.0, 0.0, 0.0, 0.0, 0.0, 0.0, 0.0, 0.0, 0.0, 0.0, 0.0, 0.0, 0.0, 0.0, 0.0, 0.0, 0.0, 0.0, 0.0, 0.0, 0.0, 0.0, 0.0, 0.0, 0.0, 0.0, 0.0, 0.0, 0.0, 0.0, 0.0, 0.0, 0.0, 0.0, 0.0, 0.0, 0.0, 0.0, 0.0, 0.0, 0.0, 0.0, 0.0, 0.0, 0.0, 0.0, 0.0, 0.0, 0.0, 0.0, 0.0, 0.0, 0.0, 0.0, 0.0, 0.0, 0.0, 0.0, 0.0, 0.0, 0.0, 0.0, 0.0, 0.0, 0.0, 0.0, 0.0, 0.0, 0.0, 0.0, 0.0, 0.0, 0.0, 0.0, 0.0, 0.0, 0.0, 0.0, 0.0, 0.0, 0.0, 0.0, 0.0, 0.0, 0.0, 0.0, 0.0, 0.0, 0.0, 0.0, 0.0, 0.0, 0.0, 0.0, 0.0, 0.0, 0.0, 0.0, 0.0, 0.0, 0.0, 0.0, 0.0, 0.0, 0.0, 0.0, 0.0, 0.0, 0.0, 0.0, 0.0, 0.0, 0.0, 0.0, 0.0, 0.0, 0.0, 0.0, 0.0, 0.0, 0.0, 0.0, 0.0, 0.0, 0.0, 0.0, 0.0, 0.0, 0.0, 0.0, 0.0, 0.0, 0.0, 0.0, 0.0, 0.0, 0.0, 0.0, 0.0, 0.0, 0.0, 0.0, 0.0, 0.0, 0.0, 0.0, 0.0, 0.0, 0.0, 0.0, 0.0, 0.0, 0.0, 0.0, 0.0, 0.0, 0.0, 0.0, 0.0, 0.0, 0.0, 0.0, 0.0, 0.0, 0.0, 0.0, 0.0, 0.0, 0.0, 0.0, 0.0, 0.0, 0.0, 0.0, 0.0, 0.0, 0.0, 0.0, 0.0, 0.0, 0.0, 0.0, 0.0, 0.0, 0.0, 0.0, 0.0, 0.0, 0.0, 0.0, 0.0, 0.0, 0.0, 0.0, 0.0, 0.0, 0.0, 0.0, 0.0, 0.0, 0.0, 0.0, 0.0, 0.0, 0.0, 0.0, 0.0, 0.0, 0.0, 0.0, 0.0, 0.0, 0.0, 0.0, 0.0, 0.0, 0.0, 0.0, 0.0, 0.0, 0.0, 0.0, 0.0, 0.0, 0.0, 0.0, 0.0, 0.0, 0.0, 0.0, 0.0, 0.0, 0.0, 0.0, 0.0, 0.0, 0.0, 0.0, 0.0, 0.0, 0.0, 0.0, 0.0, 0.0, 0.0, 0.0, 0.0, 0.0, 0.0, 0.0, 0.0, 0.0, 0.0, 0.0, 0.0, 0.0, 0.0, 0.0, 0.0, 0.0, 0.0, 0.0, 0.0, 0.0, 0.0, 0.0, 0.0, 0.0, 0.0, 0.0, 0.0, 0.0, 0.0, 0.0, 0.0, 0.0, 0.0, 0.0, 0.0, 0.0, 0.0, 0.0, 0.0, 0.0, 0.0, 0.0, 0.0, 0.0, 0.0, 0.0, 0.0, 0.0, 0.0, 0.0, 0.0, 0.0, 0.0, 0.0, 0.0, 0.0, 0.0, 0.0, 0.0, 0.0, 0.0, 0.0, 0.0, 0.0, 0.0, 0.0, 0.0, 0.0, 0.0, 0.0, 0.0, 0.0, 0.0, 0.0, 0.0, 0.0, 0.0, 0.0, 0.0, 0.0, 0.0, 0.0, 0.0, 0.0, 0.0, 0.0, 0.0, 0.0, 0.0, 0.0, 0.0, 0.0, 0.0, 0.0, 0.0, 0.0, 0.0, 0.0, 0.0, 0.0, 0.0, 0.0, 0.0, 0.0, 0.0, 0.0, 0.0, 0.0, 0.0, 0.0, 0.0, 0.0, 0.0, 0.0, 0.0, 0.0, 0.0, 0.0, 0.0, 0.0, 0.0, 0.0, 0.0, 0.0, 0.0, 0.0, 0.0, 0.0, 0.0, 0.0, 0.0, 0.0, 0.0, 0.0, 0.0, 0.0, 0.0, 0.0, 0.0, 0.0, 0.0, 0.0, 0.0, 0.0, 0.0, 0.0, 0.0, 0.0, 0.0, 0.0, 0.0, 0.0, 0.0, 0.0, 0.0, 0.0, 0.0, 0.0, 0.0, 0.0, 0.0, 0.0, 0.0, 0.0, 0.0, 0.0, 0.0, 0.0, 0.0, 0.0, 0.0, 0.0, 0.0, 0.0, 0.0, 0.0, 0.0, 0.0, 0.0, 0.0, 0.0, 0.0, 0.0, 0.0, 0.0, 0.0, 0.0, 0.0, 0.0, 0.0, 0.0, 0.0, 0.0, 0.0, 0.0, 0.0, 0.0, 0.0, 0.0, 0.0, 0.0, 0.0, 0.0, 0.0, 0.0, 0.0, 0.0, 0.0, 0.0, 0.0, 0.0, 0.0, 0.0, 0.0, 0.0, 0.0, 0.0, 0.0, 0.0, 0.0, 0.0, 0.0, 0.0, 0.0, 0.0, 0.0, 0.0, 0.0, 0.0, 0.0, 0.0, 0.0, 0.0, 0.0, 0.0, 0.0, 0.0, 0.0, 0.0, 0.0, 0.0, 0.0, 0.0, 0.0, 0.0, 0.0, 0.0, 0.0, 0.0, 0.0, 0.0, 0.0, 0.0, 0.0, 0.0, 0.0, 0.0, 0.0, 0.0, 0.0, 0.0, 0.0, 0.0, 0.0, 0.0, 0.0, 0.0, 0.0, 0.0, 0.0, 0.0, 0.0, 0.0, 0.0, 0.0, 0.0, 0.0, 0.0, 0.0, 0.0, 0.0, 0.0, 0.0, 0.0, 0.0, 0.0, 0.0, 0.0, 0.0, 0.0, 0.0, 0.0, 0.0, 0.0, 0.0, 0.0, 0.0, 0.0, 0.0, 0.0, 0.0, 0.0, 0.0, 0.0, 0.0, 0.0, 0.0, 0.0, 0.0, 0.0, 0.0, 0.0, 0.0, 0.0, 0.0, 0.0, 0.0, 0.0, 0.0, 0.0, 0.0, 0.0, 0.0, 0.0, 0.0, 0.0, 0.0, 0.0, 0.0, 0.0, 0.0, 0.0, 0.0, 0.0, 0.0, 0.0, 0.0, 0.0, 0.0, 0.0, 0.0, 0.0, 0.0, 0.0, 0.0, 0.0, 0.0, 0.0, 0.0, 0.0, 0.0, 0.0, 0.0, 0.0, 0.0, 0.0, 0.0, 0.0, 0.0, 0.0, 0.0, 0.0, 0.0, 0.0, 0.0, 0.0, 0.0, 0.0, 0.0, 0.0, 0.0, 0.0, 0.0, 0.0, 0.0, 0.0, 0.0, 0.0, 0.0, 0.0, 0.0, 0.0, 0.0, 0.0, 0.0, 0.0, 0.0, 0.0, 0.0, 0.0, 0.0, 0.0, 0.0, 0.0, 0.0, 0.0, 0.0, 0.0, 0.0, 0.0, 0.0, 0.0, 0.0, 0.0, 0.0, 0.0, 0.0, 0.0, 0.0, 0.0, 0.0, 0.0, 0.0, 0.0, 0.0, 0.0, 0.0, 0.0, 0.0, 0.0, 0.0, 0.0, 0.0, 0.0, 0.0, 0.0, 0.0, 0.0, 0.0, 0.0, 0.0, 0.0, 0.0, 0.0, 0.0, 0.0, 0.0, 0.0])
me_cube_007.materials.append(mat_universal_furniture_metal_01a)
me_cube_007.materials.append(mat_universal_furniture_metal_01b)
me_cube_007.use_mirror_x = True
me_cube_007.use_mirror_vertex_groups = False
me_cube_007.update()
me_cube_009 = bpy.data.meshes.new('Cube.009')
me_cube_009.from_pydata([(0.6, 0.4, -1.0), (-0.6, 0.4, -1.0), (0.6, 0.4, -0.8), (-0.6, 0.4, -0.8), (0.6, 2.0, 0.8), (-0.6, 2.0, 0.8), (0.6, 2.0, 1.0), (-0.6, 2.0, 1.0), (0.6, 1.51e-07, 1.0), (-0.6, 1.51e-07, 1.0), (0.6, -2.702e-07, -1.0), (-0.6, -2.702e-07, -1.0)], [], [(0, 1, 3, 2), (2, 3, 5, 4), (4, 5, 7, 6), (6, 7, 9, 8), (8, 9, 11, 10), (10, 11, 1, 0), (10, 0, 2), (2, 4, 8), (4, 6, 8), (8, 10, 2), (3, 9, 5), (3, 1, 11), (11, 9, 3), (9, 7, 5)])
_k = set([(0, 1), (0, 2), (0, 10), (1, 3), (1, 11), (2, 3), (2, 4), (3, 5), (4, 5), (4, 6), (5, 7), (6, 7), (6, 8), (7, 9), (8, 9), (8, 10), (9, 11), (10, 11)])
me_cube_009.attributes.new('sharp_edge', 'BOOLEAN', 'EDGE').data.foreach_set('value', [ (min(e.vertices), max(e.vertices)) in _k for e in me_cube_009.edges])
_uv = me_cube_009.uv_layers.new(name='UVMap')
_uv.uv.foreach_set('vector', [0.0, 0.0, 0.0, 0.0, 0.0, 0.0, 0.0, 0.0, 0.0, 0.0, 0.0, 0.0, 0.0, 0.0, 0.0, 0.0, 0.0, 0.0, 0.0, 0.0, 0.0, 0.0, 0.0, 0.0, 0.0, 0.0, 0.0, 0.0, 0.0, 0.0, 0.0, 0.0, 0.0, 0.0, 0.0, 0.0, 0.0, 0.0, 0.0, 0.0, 0.0, 0.0, 0.0, 0.0, 0.0, 0.0, 0.0, 0.0, 0.0, 0.0, 0.0, 0.0, 0.0, 0.0, 0.0, 0.0, 0.0, 0.0, 0.0, 0.0, 0.0, 0.0, 0.0, 0.0, 0.0, 0.0, 0.0, 0.0, 0.0, 0.0, 0.0, 0.0, 0.0, 0.0, 0.0, 0.0, 0.0, 0.0, 0.0, 0.0, 0.0, 0.0, 0.0, 0.0, 0.0, 0.0, 0.0, 0.0, 0.0, 0.0, 0.0, 0.0, 0.0, 0.0, 0.0, 0.0])
me_cube_009.use_mirror_x = True
me_cube_009.use_mirror_vertex_groups = False
me_cube_009.update()

# ---- objects
ob_light = bpy.data.objects.new('Light', light_light)
ob_camera = bpy.data.objects.new('Camera', cam_camera)
ob_cobe_movable_s = bpy.data.objects.new('cobe_movable_S', me_cube_001)
ob_cobe_movable_m = bpy.data.objects.new('cobe_movable_M', me_cube_002)
ob_cobe_movable_l = bpy.data.objects.new('cobe_movable_L', me_cube_003)
ob_cobe_movable_l_mi = bpy.data.objects.new('cobe_movable_L_Mi', me_cube_004)
ob_cobe_movable_l_mi_col = bpy.data.objects.new('cobe_movable_L_Mi_Col', me_cube_005)
ob_cobe_movable_l_mi_glass = bpy.data.objects.new('cobe_movable_L_Mi_Glass', me_cube_006)
ob_cobe_movable_l_stair = bpy.data.objects.new('cobe_movable_L_Stair', me_cube_007)
ob_cobe_movable_l_stair_col = bpy.data.objects.new('cobe_movable_L_Stair_Col', me_cube_009)

# ---- transforms, parenting, visibility, modifiers, constraints
ob_light.location = (4.076, 1.005, 5.904)
ob_light.rotation_euler = (0.6503, 0.05522, 1.866)
ob_light.lock_rotations_4d = False
ob_light.empty_display_type = 'ARROWS'
ob_light.color = (0.0, 0.0, 0.0, 0.0)
ob_light.lineart.crease_threshold = 0.0
ob_camera.location = (7.359, -6.926, 4.958)
ob_camera.rotation_euler = (1.109, 0.0, 0.8149)
ob_camera.lock_rotations_4d = False
ob_camera.empty_display_type = 'ARROWS'
ob_camera.color = (0.0, 0.0, 0.0, 0.0)
ob_camera.display_type = 'WIRE'
ob_camera.lineart.crease_threshold = 0.0
ob_cobe_movable_s.location = (0.0, 0.0, 0.0)
ob_cobe_movable_s.lock_rotations_4d = False
ob_cobe_movable_s.empty_display_type = 'ARROWS'
ob_cobe_movable_s.lineart.crease_threshold = 0.0
ob_cobe_movable_m.location = (0.0, 0.0, 0.0)
ob_cobe_movable_m.lock_rotations_4d = False
ob_cobe_movable_m.empty_display_type = 'ARROWS'
ob_cobe_movable_m.lineart.crease_threshold = 0.0
ob_cobe_movable_l.location = (0.0, 0.0, 0.0)
ob_cobe_movable_l.lock_rotations_4d = False
ob_cobe_movable_l.empty_display_type = 'ARROWS'
ob_cobe_movable_l.lineart.crease_threshold = 0.0
ob_cobe_movable_l_mi.location = (0.0, 0.0, 0.0)
ob_cobe_movable_l_mi.lock_rotations_4d = False
ob_cobe_movable_l_mi.empty_display_type = 'ARROWS'
ob_cobe_movable_l_mi.lineart.crease_threshold = 0.0
ob_cobe_movable_l_mi_col.location = (0.0, 0.0, 0.0)
ob_cobe_movable_l_mi_col.rotation_euler = (1.571, 0.0, 2.22e-16)
ob_cobe_movable_l_mi_col.lock_rotations_4d = False
ob_cobe_movable_l_mi_col.empty_display_type = 'ARROWS'
ob_cobe_movable_l_mi_col.lineart.crease_threshold = 0.0
ob_cobe_movable_l_mi_glass.location = (0.0, 0.0, 0.0)
ob_cobe_movable_l_mi_glass.lock_rotations_4d = False
ob_cobe_movable_l_mi_glass.empty_display_type = 'ARROWS'
ob_cobe_movable_l_mi_glass.lineart.crease_threshold = 0.0
ob_cobe_movable_l_stair.location = (0.0, 0.0, 0.0)
ob_cobe_movable_l_stair.lock_rotations_4d = False
ob_cobe_movable_l_stair.empty_display_type = 'ARROWS'
ob_cobe_movable_l_stair.lineart.crease_threshold = 0.0
ob_cobe_movable_l_stair.use_mesh_mirror_x = True
ob_cobe_movable_l_stair_col.location = (0.0, 0.0, 0.0)
ob_cobe_movable_l_stair_col.rotation_euler = (1.571, 2.22e-16, -2.22e-16)
ob_cobe_movable_l_stair_col.lock_rotations_4d = False
ob_cobe_movable_l_stair_col.empty_display_type = 'ARROWS'
ob_cobe_movable_l_stair_col.lineart.crease_threshold = 0.0
ob_cobe_movable_l_stair_col.use_mesh_mirror_x = True

# ---- collection membership
col_collection.objects.link(ob_light)
col_collection.objects.link(ob_camera)
col_collection.objects.link(ob_cobe_movable_s)
col_collection.objects.link(ob_cobe_movable_m)
col_collection.objects.link(ob_cobe_movable_l)
col_collection.objects.link(ob_cobe_movable_l_mi)
col_collection.objects.link(ob_cobe_movable_l_mi_col)
col_collection.objects.link(ob_cobe_movable_l_mi_glass)
col_collection.objects.link(ob_cobe_movable_l_stair)
col_collection.objects.link(ob_cobe_movable_l_stair_col)

# ---- scene / render settings (as saved in the file)
scene.camera = ob_camera
scene.frame_start = 1; scene.frame_end = 250; scene.frame_set(1)
scene.render.engine = 'BLENDER_EEVEE_NEXT'
scene.cycles.sampling_pattern = 'TABULATED_SOBOL'
scene.eevee.ray_tracing_options.trace_max_roughness = 0.0
bpy.context.view_layer.update()
